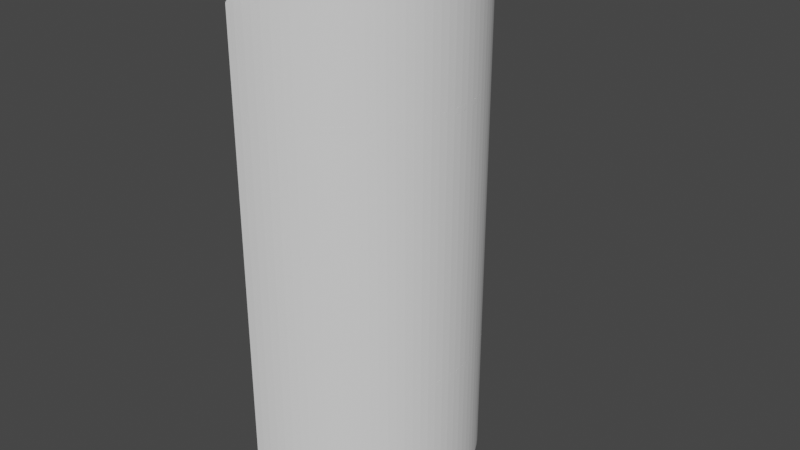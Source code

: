 # Source: HE_22.blend  (saved by Blender 3.5.10; exported with 4.5.12 LTS)
import bpy
from mathutils import Matrix  # noqa: F401  (used for matrix-valued properties, if any)

bpy.ops.wm.read_factory_settings(use_empty=True)
scene = bpy.context.scene
scene.name = 'Scene'

# ---- collections
col_collection = bpy.data.collections.new('Collection'); scene.collection.children.link(col_collection)

# ---- world
world_world = bpy.data.worlds.new('World'); scene.world = world_world
world_world.use_nodes = True; world_world.node_tree.nodes.clear()
_N = world_world.node_tree.nodes; _L = world_world.node_tree.links
n0 = _N.new('ShaderNodeOutputWorld'); n0.name = 'World Output'; n0.location = (300, 300)
n1 = _N.new('ShaderNodeBackground'); n1.name = 'Background'; n1.location = (10, 300)
n1.inputs[0].default_value = (0.05088, 0.05088, 0.05088, 1.0)
_L.new(n1.outputs[0], n0.inputs[0])
n0.is_active_output = True
world_world.color = (0.05088, 0.05088, 0.05088)
world_world.use_sun_shadow = False
world_world.sun_shadow_jitter_overblur = 0.0

# ---- meshes
me_sketch_001 = bpy.data.meshes.new('Sketch.001')
me_sketch_001.from_pydata([(0.125, -0.1, 0.0), (0.1234, -0.1001, 0.0), (0.1217, -0.1002, 0.0), (0.1202, -0.1005, 0.0), (0.1186, -0.1008, 0.0), (0.1171, -0.1013, 0.0), (0.1156, -0.1018, 0.0), (0.1142, -0.1024, 0.0), (0.1128, -0.1032, 0.0), (0.1115, -0.104, 0.0), (0.1102, -0.1048, 0.0), (0.109, -0.1058, 0.0), (0.1079, -0.1068, 0.0), (0.1068, -0.1079, 0.0), (0.1058, -0.109, 0.0), (0.1048, -0.1102, 0.0), (0.104, -0.1115, 0.0), (0.1032, -0.1128, 0.0), (0.1024, -0.1142, 0.0), (0.1018, -0.1156, 0.0), (0.1013, -0.1171, 0.0), (0.1008, -0.1186, 0.0), (0.1005, -0.1202, 0.0), (0.1002, -0.1217, 0.0), (0.1001, -0.1234, 0.0), (0.1, -0.125, 0.0), (0.1001, -0.1266, 0.0), (0.1002, -0.1283, 0.0), (0.1005, -0.1298, 0.0), (0.1008, -0.1314, 0.0), (0.1013, -0.1329, 0.0), (0.1018, -0.1344, 0.0), (0.1024, -0.1358, 0.0), (0.1032, -0.1372, 0.0), (0.104, -0.1385, 0.0), (0.1048, -0.1398, 0.0), (0.1058, -0.141, 0.0), (0.1068, -0.1421, 0.0), (0.1079, -0.1432, 0.0), (0.109, -0.1442, 0.0), (0.1102, -0.1452, 0.0), (0.1115, -0.146, 0.0), (0.1128, -0.1468, 0.0), (0.1142, -0.1476, 0.0), (0.1156, -0.1482, 0.0), (0.1171, -0.1487, 0.0), (0.1186, -0.1492, 0.0), (0.1202, -0.1495, 0.0), (0.1217, -0.1498, 0.0), (0.1234, -0.1499, 0.0), (0.125, -0.15, 0.0), (0.1266, -0.1499, 0.0), (0.1283, -0.1498, 0.0), (0.1298, -0.1495, 0.0), (0.1314, -0.1492, 0.0), (0.1329, -0.1487, 0.0), (0.1344, -0.1482, 0.0), (0.1358, -0.1476, 0.0), (0.1372, -0.1468, 0.0), (0.1385, -0.146, 0.0), (0.1398, -0.1452, 0.0), (0.141, -0.1442, 0.0), (0.1421, -0.1432, 0.0), (0.1432, -0.1421, 0.0), (0.1442, -0.141, 0.0), (0.1452, -0.1398, 0.0), (0.146, -0.1385, 0.0), (0.1468, -0.1372, 0.0), (0.1476, -0.1358, 0.0), (0.1482, -0.1344, 0.0), (0.1487, -0.1329, 0.0), (0.1492, -0.1314, 0.0), (0.1495, -0.1298, 0.0), (0.1498, -0.1283, 0.0), (0.1499, -0.1266, 0.0), (0.15, -0.125, 0.0), (0.1499, -0.1234, 0.0), (0.1498, -0.1217, 0.0), (0.1495, -0.1202, 0.0), (0.1492, -0.1186, 0.0), (0.1487, -0.1171, 0.0), (0.1482, -0.1156, 0.0), (0.1476, -0.1142, 0.0), (0.1468, -0.1128, 0.0), (0.146, -0.1115, 0.0), (0.1452, -0.1102, 0.0), (0.1442, -0.109, 0.0), (0.1432, -0.1079, 0.0), (0.1421, -0.1068, 0.0), (0.141, -0.1058, 0.0), (0.1398, -0.1048, 0.0), (0.1385, -0.104, 0.0), (0.1372, -0.1032, 0.0), (0.1358, -0.1024, 0.0), (0.1344, -0.1018, 0.0), (0.1329, -0.1013, 0.0), (0.1314, -0.1008, 0.0), (0.1298, -0.1005, 0.0), (0.1283, -0.1002, 0.0), (0.1266, -0.1001, 0.0), (0.125, -0.1, -1.0), (0.1234, -0.1001, -1.0), (0.1217, -0.1002, -1.0), (0.1202, -0.1005, -1.0), (0.1186, -0.1008, -1.0), (0.1171, -0.1013, -1.0), (0.1156, -0.1018, -1.0), (0.1142, -0.1024, -1.0), (0.1128, -0.1032, -1.0), (0.1115, -0.104, -1.0), (0.1102, -0.1048, -1.0), (0.109, -0.1058, -1.0), (0.1079, -0.1068, -1.0), (0.1068, -0.1079, -1.0), (0.1058, -0.109, -1.0), (0.1048, -0.1102, -1.0), (0.104, -0.1115, -1.0), (0.1032, -0.1128, -1.0), (0.1024, -0.1142, -1.0), (0.1018, -0.1156, -1.0), (0.1013, -0.1171, -1.0), (0.1008, -0.1186, -1.0), (0.1005, -0.1202, -1.0), (0.1002, -0.1217, -1.0), (0.1001, -0.1234, -1.0), (0.1, -0.125, -1.0), (0.1001, -0.1266, -1.0), (0.1002, -0.1283, -1.0), (0.1005, -0.1298, -1.0), (0.1008, -0.1314, -1.0), (0.1013, -0.1329, -1.0), (0.1018, -0.1344, -1.0), (0.1024, -0.1358, -1.0), (0.1032, -0.1372, -1.0), (0.104, -0.1385, -1.0), (0.1048, -0.1398, -1.0), (0.1058, -0.141, -1.0), (0.1068, -0.1421, -1.0), (0.1079, -0.1432, -1.0), (0.109, -0.1442, -1.0), (0.1102, -0.1452, -1.0), (0.1115, -0.146, -1.0), (0.1128, -0.1468, -1.0), (0.1142, -0.1476, -1.0), (0.1156, -0.1482, -1.0), (0.1171, -0.1487, -1.0), (0.1186, -0.1492, -1.0), (0.1202, -0.1495, -1.0), (0.1217, -0.1498, -1.0), (0.1234, -0.1499, -1.0), (0.125, -0.15, -1.0), (0.1266, -0.1499, -1.0), (0.1283, -0.1498, -1.0), (0.1298, -0.1495, -1.0), (0.1314, -0.1492, -1.0), (0.1329, -0.1487, -1.0), (0.1344, -0.1482, -1.0), (0.1358, -0.1476, -1.0), (0.1372, -0.1468, -1.0), (0.1385, -0.146, -1.0), (0.1398, -0.1452, -1.0), (0.141, -0.1442, -1.0), (0.1421, -0.1432, -1.0), (0.1432, -0.1421, -1.0), (0.1442, -0.141, -1.0), (0.1452, -0.1398, -1.0), (0.146, -0.1385, -1.0), (0.1468, -0.1372, -1.0), (0.1476, -0.1358, -1.0), (0.1482, -0.1344, -1.0), (0.1487, -0.1329, -1.0), (0.1492, -0.1314, -1.0), (0.1495, -0.1298, -1.0), (0.1498, -0.1283, -1.0), (0.1499, -0.1266, -1.0), (0.15, -0.125, -1.0), (0.1499, -0.1234, -1.0), (0.1498, -0.1217, -1.0), (0.1495, -0.1202, -1.0), (0.1492, -0.1186, -1.0), (0.1487, -0.1171, -1.0), (0.1482, -0.1156, -1.0), (0.1476, -0.1142, -1.0), (0.1468, -0.1128, -1.0), (0.146, -0.1115, -1.0), (0.1452, -0.1102, -1.0), (0.1442, -0.109, -1.0), (0.1432, -0.1079, -1.0), (0.1421, -0.1068, -1.0), (0.141, -0.1058, -1.0), (0.1398, -0.1048, -1.0), (0.1385, -0.104, -1.0), (0.1372, -0.1032, -1.0), (0.1358, -0.1024, -1.0), (0.1344, -0.1018, -1.0), (0.1329, -0.1013, -1.0), (0.1314, -0.1008, -1.0), (0.1298, -0.1005, -1.0), (0.1283, -0.1002, -1.0), (0.1266, -0.1001, -1.0), (0.125, 0.15, 0.0), (0.1234, 0.1499, 0.0), (0.1217, 0.1498, 0.0), (0.1202, 0.1495, 0.0), (0.1186, 0.1492, 0.0), (0.1171, 0.1487, 0.0), (0.1156, 0.1482, 0.0), (0.1142, 0.1476, 0.0), (0.1128, 0.1468, 0.0), (0.1115, 0.146, 0.0), (0.1102, 0.1452, 0.0), (0.109, 0.1442, 0.0), (0.1079, 0.1432, 0.0), (0.1068, 0.1421, 0.0), (0.1058, 0.141, 0.0), (0.1048, 0.1398, 0.0), (0.104, 0.1385, 0.0), (0.1032, 0.1372, 0.0), (0.1024, 0.1358, 0.0), (0.1018, 0.1344, 0.0), (0.1013, 0.1329, 0.0), (0.1008, 0.1314, 0.0), (0.1005, 0.1298, 0.0), (0.1002, 0.1283, 0.0), (0.1001, 0.1266, 0.0), (0.1, 0.125, 0.0), (0.1001, 0.1234, 0.0), (0.1002, 0.1217, 0.0), (0.1005, 0.1202, 0.0), (0.1008, 0.1186, 0.0), (0.1013, 0.1171, 0.0), (0.1018, 0.1156, 0.0), (0.1024, 0.1142, 0.0), (0.1032, 0.1128, 0.0), (0.104, 0.1115, 0.0), (0.1048, 0.1102, 0.0), (0.1058, 0.109, 0.0), (0.1068, 0.1079, 0.0), (0.1079, 0.1068, 0.0), (0.109, 0.1058, 0.0), (0.1102, 0.1048, 0.0), (0.1115, 0.104, 0.0), (0.1128, 0.1032, 0.0), (0.1142, 0.1024, 0.0), (0.1156, 0.1018, 0.0), (0.1171, 0.1013, 0.0), (0.1186, 0.1008, 0.0), (0.1202, 0.1005, 0.0), (0.1217, 0.1002, 0.0), (0.1234, 0.1001, 0.0), (0.125, 0.1, 0.0), (0.1266, 0.1001, 0.0), (0.1283, 0.1002, 0.0), (0.1298, 0.1005, 0.0), (0.1314, 0.1008, 0.0), (0.1329, 0.1013, 0.0), (0.1344, 0.1018, 0.0), (0.1358, 0.1024, 0.0), (0.1372, 0.1032, 0.0), (0.1385, 0.104, 0.0), (0.1398, 0.1048, 0.0), (0.141, 0.1058, 0.0), (0.1421, 0.1068, 0.0), (0.1432, 0.1079, 0.0), (0.1442, 0.109, 0.0), (0.1452, 0.1102, 0.0), (0.146, 0.1115, 0.0), (0.1468, 0.1128, 0.0), (0.1476, 0.1142, 0.0), (0.1482, 0.1156, 0.0), (0.1487, 0.1171, 0.0), (0.1492, 0.1186, 0.0), (0.1495, 0.1202, 0.0), (0.1498, 0.1217, 0.0), (0.1499, 0.1234, 0.0), (0.15, 0.125, 0.0), (0.1499, 0.1266, 0.0), (0.1498, 0.1283, 0.0), (0.1495, 0.1298, 0.0), (0.1492, 0.1314, 0.0), (0.1487, 0.1329, 0.0), (0.1482, 0.1344, 0.0), (0.1476, 0.1358, 0.0), (0.1468, 0.1372, 0.0), (0.146, 0.1385, 0.0), (0.1452, 0.1398, 0.0), (0.1442, 0.141, 0.0), (0.1432, 0.1421, 0.0), (0.1421, 0.1432, 0.0), (0.141, 0.1442, 0.0), (0.1398, 0.1452, 0.0), (0.1385, 0.146, 0.0), (0.1372, 0.1468, 0.0), (0.1358, 0.1476, 0.0), (0.1344, 0.1482, 0.0), (0.1329, 0.1487, 0.0), (0.1314, 0.1492, 0.0), (0.1298, 0.1495, 0.0), (0.1283, 0.1498, 0.0), (0.1266, 0.1499, 0.0), (0.125, 0.15, -1.0), (0.1234, 0.1499, -1.0), (0.1217, 0.1498, -1.0), (0.1202, 0.1495, -1.0), (0.1186, 0.1492, -1.0), (0.1171, 0.1487, -1.0), (0.1156, 0.1482, -1.0), (0.1142, 0.1476, -1.0), (0.1128, 0.1468, -1.0), (0.1115, 0.146, -1.0), (0.1102, 0.1452, -1.0), (0.109, 0.1442, -1.0), (0.1079, 0.1432, -1.0), (0.1068, 0.1421, -1.0), (0.1058, 0.141, -1.0), (0.1048, 0.1398, -1.0), (0.104, 0.1385, -1.0), (0.1032, 0.1372, -1.0), (0.1024, 0.1358, -1.0), (0.1018, 0.1344, -1.0), (0.1013, 0.1329, -1.0), (0.1008, 0.1314, -1.0), (0.1005, 0.1298, -1.0), (0.1002, 0.1283, -1.0), (0.1001, 0.1266, -1.0), (0.1, 0.125, -1.0), (0.1001, 0.1234, -1.0), (0.1002, 0.1217, -1.0), (0.1005, 0.1202, -1.0), (0.1008, 0.1186, -1.0), (0.1013, 0.1171, -1.0), (0.1018, 0.1156, -1.0), (0.1024, 0.1142, -1.0), (0.1032, 0.1128, -1.0), (0.104, 0.1115, -1.0), (0.1048, 0.1102, -1.0), (0.1058, 0.109, -1.0), (0.1068, 0.1079, -1.0), (0.1079, 0.1068, -1.0), (0.109, 0.1058, -1.0), (0.1102, 0.1048, -1.0), (0.1115, 0.104, -1.0), (0.1128, 0.1032, -1.0), (0.1142, 0.1024, -1.0), (0.1156, 0.1018, -1.0), (0.1171, 0.1013, -1.0), (0.1186, 0.1008, -1.0), (0.1202, 0.1005, -1.0), (0.1217, 0.1002, -1.0), (0.1234, 0.1001, -1.0), (0.125, 0.1, -1.0), (0.1266, 0.1001, -1.0), (0.1283, 0.1002, -1.0), (0.1298, 0.1005, -1.0), (0.1314, 0.1008, -1.0), (0.1329, 0.1013, -1.0), (0.1344, 0.1018, -1.0), (0.1358, 0.1024, -1.0), (0.1372, 0.1032, -1.0), (0.1385, 0.104, -1.0), (0.1398, 0.1048, -1.0), (0.141, 0.1058, -1.0), (0.1421, 0.1068, -1.0), (0.1432, 0.1079, -1.0), (0.1442, 0.109, -1.0), (0.1452, 0.1102, -1.0), (0.146, 0.1115, -1.0), (0.1468, 0.1128, -1.0), (0.1476, 0.1142, -1.0), (0.1482, 0.1156, -1.0), (0.1487, 0.1171, -1.0), (0.1492, 0.1186, -1.0), (0.1495, 0.1202, -1.0), (0.1498, 0.1217, -1.0), (0.1499, 0.1234, -1.0), (0.15, 0.125, -1.0), (0.1499, 0.1266, -1.0), (0.1498, 0.1283, -1.0), (0.1495, 0.1298, -1.0), (0.1492, 0.1314, -1.0), (0.1487, 0.1329, -1.0), (0.1482, 0.1344, -1.0), (0.1476, 0.1358, -1.0), (0.1468, 0.1372, -1.0), (0.146, 0.1385, -1.0), (0.1452, 0.1398, -1.0), (0.1442, 0.141, -1.0), (0.1432, 0.1421, -1.0), (0.1421, 0.1432, -1.0), (0.141, 0.1442, -1.0), (0.1398, 0.1452, -1.0), (0.1385, 0.146, -1.0), (0.1372, 0.1468, -1.0), (0.1358, 0.1476, -1.0), (0.1344, 0.1482, -1.0), (0.1329, 0.1487, -1.0), (0.1314, 0.1492, -1.0), (0.1298, 0.1495, -1.0), (0.1283, 0.1498, -1.0), (0.1266, 0.1499, -1.0)], [], [(77, 78, 79, 80, 81, 82, 83, 84, 85, 86, 87, 88, 89, 90, 91, 92, 93, 94, 95, 96, 97, 98, 99, 0, 1, 2, 3, 4, 5, 6, 7, 8, 9, 10, 11, 12, 13, 14, 15, 16, 17, 18, 19, 20, 21, 22, 23, 24, 25, 26, 27, 28, 29, 30, 31, 32, 33, 34, 35, 36, 37, 38, 39, 40, 41, 42, 43, 44, 45, 46, 47, 48, 49, 50, 51, 52, 53, 54, 55, 56, 57, 58, 59, 60, 61, 62, 63, 64, 65, 66, 67, 68, 69, 70, 71, 72, 73, 74, 75, 76), (177, 176, 175, 174, 173, 172, 171, 170, 169, 168, 167, 166, 165, 164, 163, 162, 161, 160, 159, 158, 157, 156, 155, 154, 153, 152, 151, 150, 149, 148, 147, 146, 145, 144, 143, 142, 141, 140, 139, 138, 137, 136, 135, 134, 133, 132, 131, 130, 129, 128, 127, 126, 125, 124, 123, 122, 121, 120, 119, 118, 117, 116, 115, 114, 113, 112, 111, 110, 109, 108, 107, 106, 105, 104, 103, 102, 101, 100, 199, 198, 197, 196, 195, 194, 193, 192, 191, 190, 189, 188, 187, 186, 185, 184, 183, 182, 181, 180, 179, 178), (1, 0, 100, 101), (0, 99, 199, 100), (2, 1, 101, 102), (99, 98, 198, 199), (3, 2, 102, 103), (98, 97, 197, 198), (4, 3, 103, 104), (97, 96, 196, 197), (5, 4, 104, 105), (96, 95, 195, 196), (6, 5, 105, 106), (95, 94, 194, 195), (7, 6, 106, 107), (94, 93, 193, 194), (8, 7, 107, 108), (93, 92, 192, 193), (9, 8, 108, 109), (92, 91, 191, 192), (10, 9, 109, 110), (91, 90, 190, 191), (11, 10, 110, 111), (90, 89, 189, 190), (12, 11, 111, 112), (89, 88, 188, 189), (13, 12, 112, 113), (88, 87, 187, 188), (14, 13, 113, 114), (87, 86, 186, 187), (15, 14, 114, 115), (86, 85, 185, 186), (85, 84, 184, 185), (16, 15, 115, 116), (84, 83, 183, 184), (17, 16, 116, 117), (83, 82, 182, 183), (18, 17, 117, 118), (82, 81, 181, 182), (19, 18, 118, 119), (81, 80, 180, 181), (20, 19, 119, 120), (80, 79, 179, 180), (21, 20, 120, 121), (79, 78, 178, 179), (22, 21, 121, 122), (78, 77, 177, 178), (23, 22, 122, 123), (77, 76, 176, 177), (24, 23, 123, 124), (76, 75, 175, 176), (25, 24, 124, 125), (26, 25, 125, 126), (75, 74, 174, 175), (74, 73, 173, 174), (27, 26, 126, 127), (73, 72, 172, 173), (28, 27, 127, 128), (72, 71, 171, 172), (29, 28, 128, 129), (71, 70, 170, 171), (30, 29, 129, 130), (70, 69, 169, 170), (31, 30, 130, 131), (69, 68, 168, 169), (32, 31, 131, 132), (68, 67, 167, 168), (33, 32, 132, 133), (67, 66, 166, 167), (34, 33, 133, 134), (66, 65, 165, 166), (35, 34, 134, 135), (65, 64, 164, 165), (36, 35, 135, 136), (64, 63, 163, 164), (37, 36, 136, 137), (63, 62, 162, 163), (38, 37, 137, 138), (62, 61, 161, 162), (39, 38, 138, 139), (61, 60, 160, 161), (40, 39, 139, 140), (60, 59, 159, 160), (41, 40, 140, 141), (59, 58, 158, 159), (42, 41, 141, 142), (58, 57, 157, 158), (43, 42, 142, 143), (57, 56, 156, 157), (44, 43, 143, 144), (56, 55, 155, 156), (45, 44, 144, 145), (55, 54, 154, 155), (46, 45, 145, 146), (54, 53, 153, 154), (47, 46, 146, 147), (53, 52, 152, 153), (48, 47, 147, 148), (52, 51, 151, 152), (49, 48, 148, 149), (50, 49, 149, 150), (51, 50, 150, 151), (297, 298, 299, 200, 201, 202, 203, 204, 205, 206, 207, 208, 209, 210, 211, 212, 213, 214, 215, 216, 217, 218, 219, 220, 221, 222, 223, 224, 225, 226, 227, 228, 229, 230, 231, 232, 233, 234, 235, 236, 237, 238, 239, 240, 241, 242, 243, 244, 245, 246, 247, 248, 249, 250, 251, 252, 253, 254, 255, 256, 257, 258, 259, 260, 261, 262, 263, 264, 265, 266, 267, 268, 269, 270, 271, 272, 273, 274, 275, 276, 277, 278, 279, 280, 281, 282, 283, 284, 285, 286, 287, 288, 289, 290, 291, 292, 293, 294, 295, 296), (397, 396, 395, 394, 393, 392, 391, 390, 389, 388, 387, 386, 385, 384, 383, 382, 381, 380, 379, 378, 377, 376, 375, 374, 373, 372, 371, 370, 369, 368, 367, 366, 365, 364, 363, 362, 361, 360, 359, 358, 357, 356, 355, 354, 353, 352, 351, 350, 349, 348, 347, 346, 345, 344, 343, 342, 341, 340, 339, 338, 337, 336, 335, 334, 333, 332, 331, 330, 329, 328, 327, 326, 325, 324, 323, 322, 321, 320, 319, 318, 317, 316, 315, 314, 313, 312, 311, 310, 309, 308, 307, 306, 305, 304, 303, 302, 301, 300, 399, 398), (201, 200, 300, 301), (200, 299, 399, 300), (299, 298, 398, 399), (202, 201, 301, 302), (298, 297, 397, 398), (203, 202, 302, 303), (297, 296, 396, 397), (204, 203, 303, 304), (296, 295, 395, 396), (205, 204, 304, 305), (295, 294, 394, 395), (206, 205, 305, 306), (294, 293, 393, 394), (207, 206, 306, 307), (293, 292, 392, 393), (208, 207, 307, 308), (292, 291, 391, 392), (209, 208, 308, 309), (291, 290, 390, 391), (210, 209, 309, 310), (290, 289, 389, 390), (211, 210, 310, 311), (289, 288, 388, 389), (212, 211, 311, 312), (288, 287, 387, 388), (213, 212, 312, 313), (287, 286, 386, 387), (214, 213, 313, 314), (286, 285, 385, 386), (215, 214, 314, 315), (285, 284, 384, 385), (216, 215, 315, 316), (284, 283, 383, 384), (217, 216, 316, 317), (283, 282, 382, 383), (218, 217, 317, 318), (282, 281, 381, 382), (219, 218, 318, 319), (281, 280, 380, 381), (220, 219, 319, 320), (280, 279, 379, 380), (221, 220, 320, 321), (279, 278, 378, 379), (222, 221, 321, 322), (278, 277, 377, 378), (223, 222, 322, 323), (277, 276, 376, 377), (224, 223, 323, 324), (276, 275, 375, 376), (225, 224, 324, 325), (226, 225, 325, 326), (275, 274, 374, 375), (227, 226, 326, 327), (274, 273, 373, 374), (228, 227, 327, 328), (273, 272, 372, 373), (229, 228, 328, 329), (272, 271, 371, 372), (230, 229, 329, 330), (271, 270, 370, 371), (231, 230, 330, 331), (270, 269, 369, 370), (232, 231, 331, 332), (269, 268, 368, 369), (233, 232, 332, 333), (268, 267, 367, 368), (234, 233, 333, 334), (267, 266, 366, 367), (235, 234, 334, 335), (266, 265, 365, 366), (236, 235, 335, 336), (265, 264, 364, 365), (237, 236, 336, 337), (264, 263, 363, 364), (238, 237, 337, 338), (263, 262, 362, 363), (239, 238, 338, 339), (262, 261, 361, 362), (240, 239, 339, 340), (261, 260, 360, 361), (241, 240, 340, 341), (260, 259, 359, 360), (242, 241, 341, 342), (259, 258, 358, 359), (243, 242, 342, 343), (258, 257, 357, 358), (244, 243, 343, 344), (257, 256, 356, 357), (245, 244, 344, 345), (256, 255, 355, 356), (246, 245, 345, 346), (255, 254, 354, 355), (247, 246, 346, 347), (254, 253, 353, 354), (248, 247, 347, 348), (253, 252, 352, 353), (249, 248, 348, 349), (252, 251, 351, 352), (250, 249, 349, 350), (251, 250, 350, 351)])
_uv = me_sketch_001.uv_layers.new(name='UVMap')
_uv.uv.foreach_set('vector', [0.7778, 0.0, 0.7879, 0.0, 0.798, 0.0, 0.8081, 0.0, 0.8182, 0.0, 0.8283, 0.0, 0.8384, 0.0, 0.8485, 0.0, 0.8586, 0.0, 0.8687, 0.0, 0.8788, 0.0, 0.8889, 0.0, 0.899, 0.0, 0.9091, 0.0, 0.9192, 0.0, 0.9293, 0.0, 0.9394, 0.0, 0.9495, 0.0, 0.9596, 0.0, 0.9697, 0.0, 0.9798, 0.0, 0.9899, 0.0, 1.0, 0.0, 0.0, 0.0, 0.0101, 0.0, 0.0202, 0.0, 0.0303, 0.0, 0.0404, 0.0, 0.05051, 0.0, 0.06061, 0.0, 0.07071, 0.0, 0.08081, 0.0, 0.09091, 0.0, 0.101, 0.0, 0.1111, 0.0, 0.1212, 0.0, 0.1313, 0.0, 0.1414, 0.0, 0.1515, 0.0, 0.1616, 0.0, 0.1717, 0.0, 0.1818, 0.0, 0.1919, 0.0, 0.202, 0.0, 0.2121, 0.0, 0.2222, 0.0, 0.2323, 0.0, 0.2424, 0.0, 0.2525, 0.0, 0.2626, 0.0, 0.2727, 0.0, 0.2828, 0.0, 0.2929, 0.0, 0.303, 0.0, 0.3131, 0.0, 0.3232, 0.0, 0.3333, 0.0, 0.3434, 0.0, 0.3535, 0.0, 0.3636, 0.0, 0.3737, 0.0, 0.3838, 0.0, 0.3939, 0.0, 0.404, 0.0, 0.4141, 0.0, 0.4242, 0.0, 0.4343, 0.0, 0.4444, 0.0, 0.4545, 0.0, 0.4646, 0.0, 0.4747, 0.0, 0.4848, 0.0, 0.4949, 0.0, 0.5051, 0.0, 0.5152, 0.0, 0.5253, 0.0, 0.5354, 0.0, 0.5455, 0.0, 0.5556, 0.0, 0.5657, 0.0, 0.5758, 0.0, 0.5859, 0.0, 0.596, 0.0, 0.6061, 0.0, 0.6162, 0.0, 0.6263, 0.0, 0.6364, 0.0, 0.6465, 0.0, 0.6566, 0.0, 0.6667, 0.0, 0.6768, 0.0, 0.6869, 0.0, 0.697, 0.0, 0.7071, 0.0, 0.7172, 0.0, 0.7273, 0.0, 0.7374, 0.0, 0.7475, 0.0, 0.7576, 0.0, 0.7677, 0.0, 0.7778, 0.0, 0.7677, 0.0, 0.7576, 0.0, 0.7475, 0.0, 0.7374, 0.0, 0.7273, 0.0, 0.7172, 0.0, 0.7071, 0.0, 0.697, 0.0, 0.6869, 0.0, 0.6768, 0.0, 0.6667, 0.0, 0.6566, 0.0, 0.6465, 0.0, 0.6364, 0.0, 0.6263, 0.0, 0.6162, 0.0, 0.6061, 0.0, 0.596, 0.0, 0.5859, 0.0, 0.5758, 0.0, 0.5657, 0.0, 0.5556, 0.0, 0.5455, 0.0, 0.5354, 0.0, 0.5253, 0.0, 0.5152, 0.0, 0.5051, 0.0, 0.4949, 0.0, 0.4848, 0.0, 0.4747, 0.0, 0.4646, 0.0, 0.4545, 0.0, 0.4444, 0.0, 0.4343, 0.0, 0.4242, 0.0, 0.4141, 0.0, 0.404, 0.0, 0.3939, 0.0, 0.3838, 0.0, 0.3737, 0.0, 0.3636, 0.0, 0.3535, 0.0, 0.3434, 0.0, 0.3333, 0.0, 0.3232, 0.0, 0.3131, 0.0, 0.303, 0.0, 0.2929, 0.0, 0.2828, 0.0, 0.2727, 0.0, 0.2626, 0.0, 0.2525, 0.0, 0.2424, 0.0, 0.2323, 0.0, 0.2222, 0.0, 0.2121, 0.0, 0.202, 0.0, 0.1919, 0.0, 0.1818, 0.0, 0.1717, 0.0, 0.1616, 0.0, 0.1515, 0.0, 0.1414, 0.0, 0.1313, 0.0, 0.1212, 0.0, 0.1111, 0.0, 0.101, 0.0, 0.09091, 0.0, 0.08081, 0.0, 0.07071, 0.0, 0.06061, 0.0, 0.05051, 0.0, 0.0404, 0.0, 0.0303, 0.0, 0.0202, 0.0, 0.0101, 0.0, 0.0, 0.0, 1.0, 0.0, 0.9899, 0.0, 0.9798, 0.0, 0.9697, 0.0, 0.9596, 0.0, 0.9495, 0.0, 0.9394, 0.0, 0.9293, 0.0, 0.9192, 0.0, 0.9091, 0.0, 0.899, 0.0, 0.8889, 0.0, 0.8788, 0.0, 0.8687, 0.0, 0.8586, 0.0, 0.8485, 0.0, 0.8384, 0.0, 0.8283, 0.0, 0.8182, 0.0, 0.8081, 0.0, 0.798, 0.0, 0.7879, 0.0, 0.0101, 0.0, 0.0, 0.0, 0.0, 0.0, 0.0101, 0.0, 0.0, 0.0, 1.0, 0.0, 1.0, 0.0, 0.0, 0.0, 0.0202, 0.0, 0.0101, 0.0, 0.0101, 0.0, 0.0202, 0.0, 1.0, 0.0, 0.9899, 0.0, 0.9899, 0.0, 1.0, 0.0, 0.0303, 0.0, 0.0202, 0.0, 0.0202, 0.0, 0.0303, 0.0, 0.9899, 0.0, 0.9798, 0.0, 0.9798, 0.0, 0.9899, 0.0, 0.0404, 0.0, 0.0303, 0.0, 0.0303, 0.0, 0.0404, 0.0, 0.9798, 0.0, 0.9697, 0.0, 0.9697, 0.0, 0.9798, 0.0, 0.05051, 0.0, 0.0404, 0.0, 0.0404, 0.0, 0.05051, 0.0, 0.9697, 0.0, 0.9596, 0.0, 0.9596, 0.0, 0.9697, 0.0, 0.06061, 0.0, 0.05051, 0.0, 0.05051, 0.0, 0.06061, 0.0, 0.9596, 0.0, 0.9495, 0.0, 0.9495, 0.0, 0.9596, 0.0, 0.07071, 0.0, 0.06061, 0.0, 0.06061, 0.0, 0.07071, 0.0, 0.9495, 0.0, 0.9394, 0.0, 0.9394, 0.0, 0.9495, 0.0, 0.08081, 0.0, 0.07071, 0.0, 0.07071, 0.0, 0.08081, 0.0, 0.9394, 0.0, 0.9293, 0.0, 0.9293, 0.0, 0.9394, 0.0, 0.09091, 0.0, 0.08081, 0.0, 0.08081, 0.0, 0.09091, 0.0, 0.9293, 0.0, 0.9192, 0.0, 0.9192, 0.0, 0.9293, 0.0, 0.101, 0.0, 0.09091, 0.0, 0.09091, 0.0, 0.101, 0.0, 0.9192, 0.0, 0.9091, 0.0, 0.9091, 0.0, 0.9192, 0.0, 0.1111, 0.0, 0.101, 0.0, 0.101, 0.0, 0.1111, 0.0, 0.9091, 0.0, 0.899, 0.0, 0.899, 0.0, 0.9091, 0.0, 0.1212, 0.0, 0.1111, 0.0, 0.1111, 0.0, 0.1212, 0.0, 0.899, 0.0, 0.8889, 0.0, 0.8889, 0.0, 0.899, 0.0, 0.1313, 0.0, 0.1212, 0.0, 0.1212, 0.0, 0.1313, 0.0, 0.8889, 0.0, 0.8788, 0.0, 0.8788, 0.0, 0.8889, 0.0, 0.1414, 0.0, 0.1313, 0.0, 0.1313, 0.0, 0.1414, 0.0, 0.8788, 0.0, 0.8687, 0.0, 0.8687, 0.0, 0.8788, 0.0, 0.1515, 0.0, 0.1414, 0.0, 0.1414, 0.0, 0.1515, 0.0, 0.8687, 0.0, 0.8586, 0.0, 0.8586, 0.0, 0.8687, 0.0, 0.8586, 0.0, 0.8485, 0.0, 0.8485, 0.0, 0.8586, 0.0, 0.1616, 0.0, 0.1515, 0.0, 0.1515, 0.0, 0.1616, 0.0, 0.8485, 0.0, 0.8384, 0.0, 0.8384, 0.0, 0.8485, 0.0, 0.1717, 0.0, 0.1616, 0.0, 0.1616, 0.0, 0.1717, 0.0, 0.8384, 0.0, 0.8283, 0.0, 0.8283, 0.0, 0.8384, 0.0, 0.1818, 0.0, 0.1717, 0.0, 0.1717, 0.0, 0.1818, 0.0, 0.8283, 0.0, 0.8182, 0.0, 0.8182, 0.0, 0.8283, 0.0, 0.1919, 0.0, 0.1818, 0.0, 0.1818, 0.0, 0.1919, 0.0, 0.8182, 0.0, 0.8081, 0.0, 0.8081, 0.0, 0.8182, 0.0, 0.202, 0.0, 0.1919, 0.0, 0.1919, 0.0, 0.202, 0.0, 0.8081, 0.0, 0.798, 0.0, 0.798, 0.0, 0.8081, 0.0, 0.2121, 0.0, 0.202, 0.0, 0.202, 0.0, 0.2121, 0.0, 0.798, 0.0, 0.7879, 0.0, 0.7879, 0.0, 0.798, 0.0, 0.2222, 0.0, 0.2121, 0.0, 0.2121, 0.0, 0.2222, 0.0, 0.7879, 0.0, 0.7778, 0.0, 0.7778, 0.0, 0.7879, 0.0, 0.2323, 0.0, 0.2222, 0.0, 0.2222, 0.0, 0.2323, 0.0, 0.7778, 0.0, 0.7677, 0.0, 0.7677, 0.0, 0.7778, 0.0, 0.2424, 0.0, 0.2323, 0.0, 0.2323, 0.0, 0.2424, 0.0, 0.7677, 0.0, 0.7576, 0.0, 0.7576, 0.0, 0.7677, 0.0, 0.2525, 0.0, 0.2424, 0.0, 0.2424, 0.0, 0.2525, 0.0, 0.2626, 0.0, 0.2525, 0.0, 0.2525, 0.0, 0.2626, 0.0, 0.7576, 0.0, 0.7475, 0.0, 0.7475, 0.0, 0.7576, 0.0, 0.7475, 0.0, 0.7374, 0.0, 0.7374, 0.0, 0.7475, 0.0, 0.2727, 0.0, 0.2626, 0.0, 0.2626, 0.0, 0.2727, 0.0, 0.7374, 0.0, 0.7273, 0.0, 0.7273, 0.0, 0.7374, 0.0, 0.2828, 0.0, 0.2727, 0.0, 0.2727, 0.0, 0.2828, 0.0, 0.7273, 0.0, 0.7172, 0.0, 0.7172, 0.0, 0.7273, 0.0, 0.2929, 0.0, 0.2828, 0.0, 0.2828, 0.0, 0.2929, 0.0, 0.7172, 0.0, 0.7071, 0.0, 0.7071, 0.0, 0.7172, 0.0, 0.303, 0.0, 0.2929, 0.0, 0.2929, 0.0, 0.303, 0.0, 0.7071, 0.0, 0.697, 0.0, 0.697, 0.0, 0.7071, 0.0, 0.3131, 0.0, 0.303, 0.0, 0.303, 0.0, 0.3131, 0.0, 0.697, 0.0, 0.6869, 0.0, 0.6869, 0.0, 0.697, 0.0, 0.3232, 0.0, 0.3131, 0.0, 0.3131, 0.0, 0.3232, 0.0, 0.6869, 0.0, 0.6768, 0.0, 0.6768, 0.0, 0.6869, 0.0, 0.3333, 0.0, 0.3232, 0.0, 0.3232, 0.0, 0.3333, 0.0, 0.6768, 0.0, 0.6667, 0.0, 0.6667, 0.0, 0.6768, 0.0, 0.3434, 0.0, 0.3333, 0.0, 0.3333, 0.0, 0.3434, 0.0, 0.6667, 0.0, 0.6566, 0.0, 0.6566, 0.0, 0.6667, 0.0, 0.3535, 0.0, 0.3434, 0.0, 0.3434, 0.0, 0.3535, 0.0, 0.6566, 0.0, 0.6465, 0.0, 0.6465, 0.0, 0.6566, 0.0, 0.3636, 0.0, 0.3535, 0.0, 0.3535, 0.0, 0.3636, 0.0, 0.6465, 0.0, 0.6364, 0.0, 0.6364, 0.0, 0.6465, 0.0, 0.3737, 0.0, 0.3636, 0.0, 0.3636, 0.0, 0.3737, 0.0, 0.6364, 0.0, 0.6263, 0.0, 0.6263, 0.0, 0.6364, 0.0, 0.3838, 0.0, 0.3737, 0.0, 0.3737, 0.0, 0.3838, 0.0, 0.6263, 0.0, 0.6162, 0.0, 0.6162, 0.0, 0.6263, 0.0, 0.3939, 0.0, 0.3838, 0.0, 0.3838, 0.0, 0.3939, 0.0, 0.6162, 0.0, 0.6061, 0.0, 0.6061, 0.0, 0.6162, 0.0, 0.404, 0.0, 0.3939, 0.0, 0.3939, 0.0, 0.404, 0.0, 0.6061, 0.0, 0.596, 0.0, 0.596, 0.0, 0.6061, 0.0, 0.4141, 0.0, 0.404, 0.0, 0.404, 0.0, 0.4141, 0.0, 0.596, 0.0, 0.5859, 0.0, 0.5859, 0.0, 0.596, 0.0, 0.4242, 0.0, 0.4141, 0.0, 0.4141, 0.0, 0.4242, 0.0, 0.5859, 0.0, 0.5758, 0.0, 0.5758, 0.0, 0.5859, 0.0, 0.4343, 0.0, 0.4242, 0.0, 0.4242, 0.0, 0.4343, 0.0, 0.5758, 0.0, 0.5657, 0.0, 0.5657, 0.0, 0.5758, 0.0, 0.4444, 0.0, 0.4343, 0.0, 0.4343, 0.0, 0.4444, 0.0, 0.5657, 0.0, 0.5556, 0.0, 0.5556, 0.0, 0.5657, 0.0, 0.4545, 0.0, 0.4444, 0.0, 0.4444, 0.0, 0.4545, 0.0, 0.5556, 0.0, 0.5455, 0.0, 0.5455, 0.0, 0.5556, 0.0, 0.4646, 0.0, 0.4545, 0.0, 0.4545, 0.0, 0.4646, 0.0, 0.5455, 0.0, 0.5354, 0.0, 0.5354, 0.0, 0.5455, 0.0, 0.4747, 0.0, 0.4646, 0.0, 0.4646, 0.0, 0.4747, 0.0, 0.5354, 0.0, 0.5253, 0.0, 0.5253, 0.0, 0.5354, 0.0, 0.4848, 0.0, 0.4747, 0.0, 0.4747, 0.0, 0.4848, 0.0, 0.5253, 0.0, 0.5152, 0.0, 0.5152, 0.0, 0.5253, 0.0, 0.4949, 0.0, 0.4848, 0.0, 0.4848, 0.0, 0.4949, 0.0, 0.5051, 0.0, 0.4949, 0.0, 0.4949, 0.0, 0.5051, 0.0, 0.5152, 0.0, 0.5051, 0.0, 0.5051, 0.0, 0.5152, 0.0, 0.9798, 0.0, 0.9899, 0.0, 1.0, 0.0, 0.0, 0.0, 0.0101, 0.0, 0.0202, 0.0, 0.0303, 0.0, 0.0404, 0.0, 0.05051, 0.0, 0.06061, 0.0, 0.07071, 0.0, 0.08081, 0.0, 0.09091, 0.0, 0.101, 0.0, 0.1111, 0.0, 0.1212, 0.0, 0.1313, 0.0, 0.1414, 0.0, 0.1515, 0.0, 0.1616, 0.0, 0.1717, 0.0, 0.1818, 0.0, 0.1919, 0.0, 0.202, 0.0, 0.2121, 0.0, 0.2222, 0.0, 0.2323, 0.0, 0.2424, 0.0, 0.2525, 0.0, 0.2626, 0.0, 0.2727, 0.0, 0.2828, 0.0, 0.2929, 0.0, 0.303, 0.0, 0.3131, 0.0, 0.3232, 0.0, 0.3333, 0.0, 0.3434, 0.0, 0.3535, 0.0, 0.3636, 0.0, 0.3737, 0.0, 0.3838, 0.0, 0.3939, 0.0, 0.404, 0.0, 0.4141, 0.0, 0.4242, 0.0, 0.4343, 0.0, 0.4444, 0.0, 0.4545, 0.0, 0.4646, 0.0, 0.4747, 0.0, 0.4848, 0.0, 0.4949, 0.0, 0.5051, 0.0, 0.5152, 0.0, 0.5253, 0.0, 0.5354, 0.0, 0.5455, 0.0, 0.5556, 0.0, 0.5657, 0.0, 0.5758, 0.0, 0.5859, 0.0, 0.596, 0.0, 0.6061, 0.0, 0.6162, 0.0, 0.6263, 0.0, 0.6364, 0.0, 0.6465, 0.0, 0.6566, 0.0, 0.6667, 0.0, 0.6768, 0.0, 0.6869, 0.0, 0.697, 0.0, 0.7071, 0.0, 0.7172, 0.0, 0.7273, 0.0, 0.7374, 0.0, 0.7475, 0.0, 0.7576, 0.0, 0.7677, 0.0, 0.7778, 0.0, 0.7879, 0.0, 0.798, 0.0, 0.8081, 0.0, 0.8182, 0.0, 0.8283, 0.0, 0.8384, 0.0, 0.8485, 0.0, 0.8586, 0.0, 0.8687, 0.0, 0.8788, 0.0, 0.8889, 0.0, 0.899, 0.0, 0.9091, 0.0, 0.9192, 0.0, 0.9293, 0.0, 0.9394, 0.0, 0.9495, 0.0, 0.9596, 0.0, 0.9697, 0.0, 0.9798, 0.0, 0.9697, 0.0, 0.9596, 0.0, 0.9495, 0.0, 0.9394, 0.0, 0.9293, 0.0, 0.9192, 0.0, 0.9091, 0.0, 0.899, 0.0, 0.8889, 0.0, 0.8788, 0.0, 0.8687, 0.0, 0.8586, 0.0, 0.8485, 0.0, 0.8384, 0.0, 0.8283, 0.0, 0.8182, 0.0, 0.8081, 0.0, 0.798, 0.0, 0.7879, 0.0, 0.7778, 0.0, 0.7677, 0.0, 0.7576, 0.0, 0.7475, 0.0, 0.7374, 0.0, 0.7273, 0.0, 0.7172, 0.0, 0.7071, 0.0, 0.697, 0.0, 0.6869, 0.0, 0.6768, 0.0, 0.6667, 0.0, 0.6566, 0.0, 0.6465, 0.0, 0.6364, 0.0, 0.6263, 0.0, 0.6162, 0.0, 0.6061, 0.0, 0.596, 0.0, 0.5859, 0.0, 0.5758, 0.0, 0.5657, 0.0, 0.5556, 0.0, 0.5455, 0.0, 0.5354, 0.0, 0.5253, 0.0, 0.5152, 0.0, 0.5051, 0.0, 0.4949, 0.0, 0.4848, 0.0, 0.4747, 0.0, 0.4646, 0.0, 0.4545, 0.0, 0.4444, 0.0, 0.4343, 0.0, 0.4242, 0.0, 0.4141, 0.0, 0.404, 0.0, 0.3939, 0.0, 0.3838, 0.0, 0.3737, 0.0, 0.3636, 0.0, 0.3535, 0.0, 0.3434, 0.0, 0.3333, 0.0, 0.3232, 0.0, 0.3131, 0.0, 0.303, 0.0, 0.2929, 0.0, 0.2828, 0.0, 0.2727, 0.0, 0.2626, 0.0, 0.2525, 0.0, 0.2424, 0.0, 0.2323, 0.0, 0.2222, 0.0, 0.2121, 0.0, 0.202, 0.0, 0.1919, 0.0, 0.1818, 0.0, 0.1717, 0.0, 0.1616, 0.0, 0.1515, 0.0, 0.1414, 0.0, 0.1313, 0.0, 0.1212, 0.0, 0.1111, 0.0, 0.101, 0.0, 0.09091, 0.0, 0.08081, 0.0, 0.07071, 0.0, 0.06061, 0.0, 0.05051, 0.0, 0.0404, 0.0, 0.0303, 0.0, 0.0202, 0.0, 0.0101, 0.0, 0.0, 0.0, 1.0, 0.0, 0.9899, 0.0, 0.0101, 0.0, 0.0, 0.0, 0.0, 0.0, 0.0101, 0.0, 0.0, 0.0, 1.0, 0.0, 1.0, 0.0, 0.0, 0.0, 1.0, 0.0, 0.9899, 0.0, 0.9899, 0.0, 1.0, 0.0, 0.0202, 0.0, 0.0101, 0.0, 0.0101, 0.0, 0.0202, 0.0, 0.9899, 0.0, 0.9798, 0.0, 0.9798, 0.0, 0.9899, 0.0, 0.0303, 0.0, 0.0202, 0.0, 0.0202, 0.0, 0.0303, 0.0, 0.9798, 0.0, 0.9697, 0.0, 0.9697, 0.0, 0.9798, 0.0, 0.0404, 0.0, 0.0303, 0.0, 0.0303, 0.0, 0.0404, 0.0, 0.9697, 0.0, 0.9596, 0.0, 0.9596, 0.0, 0.9697, 0.0, 0.05051, 0.0, 0.0404, 0.0, 0.0404, 0.0, 0.05051, 0.0, 0.9596, 0.0, 0.9495, 0.0, 0.9495, 0.0, 0.9596, 0.0, 0.06061, 0.0, 0.05051, 0.0, 0.05051, 0.0, 0.06061, 0.0, 0.9495, 0.0, 0.9394, 0.0, 0.9394, 0.0, 0.9495, 0.0, 0.07071, 0.0, 0.06061, 0.0, 0.06061, 0.0, 0.07071, 0.0, 0.9394, 0.0, 0.9293, 0.0, 0.9293, 0.0, 0.9394, 0.0, 0.08081, 0.0, 0.07071, 0.0, 0.07071, 0.0, 0.08081, 0.0, 0.9293, 0.0, 0.9192, 0.0, 0.9192, 0.0, 0.9293, 0.0, 0.09091, 0.0, 0.08081, 0.0, 0.08081, 0.0, 0.09091, 0.0, 0.9192, 0.0, 0.9091, 0.0, 0.9091, 0.0, 0.9192, 0.0, 0.101, 0.0, 0.09091, 0.0, 0.09091, 0.0, 0.101, 0.0, 0.9091, 0.0, 0.899, 0.0, 0.899, 0.0, 0.9091, 0.0, 0.1111, 0.0, 0.101, 0.0, 0.101, 0.0, 0.1111, 0.0, 0.899, 0.0, 0.8889, 0.0, 0.8889, 0.0, 0.899, 0.0, 0.1212, 0.0, 0.1111, 0.0, 0.1111, 0.0, 0.1212, 0.0, 0.8889, 0.0, 0.8788, 0.0, 0.8788, 0.0, 0.8889, 0.0, 0.1313, 0.0, 0.1212, 0.0, 0.1212, 0.0, 0.1313, 0.0, 0.8788, 0.0, 0.8687, 0.0, 0.8687, 0.0, 0.8788, 0.0, 0.1414, 0.0, 0.1313, 0.0, 0.1313, 0.0, 0.1414, 0.0, 0.8687, 0.0, 0.8586, 0.0, 0.8586, 0.0, 0.8687, 0.0, 0.1515, 0.0, 0.1414, 0.0, 0.1414, 0.0, 0.1515, 0.0, 0.8586, 0.0, 0.8485, 0.0, 0.8485, 0.0, 0.8586, 0.0, 0.1616, 0.0, 0.1515, 0.0, 0.1515, 0.0, 0.1616, 0.0, 0.8485, 0.0, 0.8384, 0.0, 0.8384, 0.0, 0.8485, 0.0, 0.1717, 0.0, 0.1616, 0.0, 0.1616, 0.0, 0.1717, 0.0, 0.8384, 0.0, 0.8283, 0.0, 0.8283, 0.0, 0.8384, 0.0, 0.1818, 0.0, 0.1717, 0.0, 0.1717, 0.0, 0.1818, 0.0, 0.8283, 0.0, 0.8182, 0.0, 0.8182, 0.0, 0.8283, 0.0, 0.1919, 0.0, 0.1818, 0.0, 0.1818, 0.0, 0.1919, 0.0, 0.8182, 0.0, 0.8081, 0.0, 0.8081, 0.0, 0.8182, 0.0, 0.202, 0.0, 0.1919, 0.0, 0.1919, 0.0, 0.202, 0.0, 0.8081, 0.0, 0.798, 0.0, 0.798, 0.0, 0.8081, 0.0, 0.2121, 0.0, 0.202, 0.0, 0.202, 0.0, 0.2121, 0.0, 0.798, 0.0, 0.7879, 0.0, 0.7879, 0.0, 0.798, 0.0, 0.2222, 0.0, 0.2121, 0.0, 0.2121, 0.0, 0.2222, 0.0, 0.7879, 0.0, 0.7778, 0.0, 0.7778, 0.0, 0.7879, 0.0, 0.2323, 0.0, 0.2222, 0.0, 0.2222, 0.0, 0.2323, 0.0, 0.7778, 0.0, 0.7677, 0.0, 0.7677, 0.0, 0.7778, 0.0, 0.2424, 0.0, 0.2323, 0.0, 0.2323, 0.0, 0.2424, 0.0, 0.7677, 0.0, 0.7576, 0.0, 0.7576, 0.0, 0.7677, 0.0, 0.2525, 0.0, 0.2424, 0.0, 0.2424, 0.0, 0.2525, 0.0, 0.2626, 0.0, 0.2525, 0.0, 0.2525, 0.0, 0.2626, 0.0, 0.7576, 0.0, 0.7475, 0.0, 0.7475, 0.0, 0.7576, 0.0, 0.2727, 0.0, 0.2626, 0.0, 0.2626, 0.0, 0.2727, 0.0, 0.7475, 0.0, 0.7374, 0.0, 0.7374, 0.0, 0.7475, 0.0, 0.2828, 0.0, 0.2727, 0.0, 0.2727, 0.0, 0.2828, 0.0, 0.7374, 0.0, 0.7273, 0.0, 0.7273, 0.0, 0.7374, 0.0, 0.2929, 0.0, 0.2828, 0.0, 0.2828, 0.0, 0.2929, 0.0, 0.7273, 0.0, 0.7172, 0.0, 0.7172, 0.0, 0.7273, 0.0, 0.303, 0.0, 0.2929, 0.0, 0.2929, 0.0, 0.303, 0.0, 0.7172, 0.0, 0.7071, 0.0, 0.7071, 0.0, 0.7172, 0.0, 0.3131, 0.0, 0.303, 0.0, 0.303, 0.0, 0.3131, 0.0, 0.7071, 0.0, 0.697, 0.0, 0.697, 0.0, 0.7071, 0.0, 0.3232, 0.0, 0.3131, 0.0, 0.3131, 0.0, 0.3232, 0.0, 0.697, 0.0, 0.6869, 0.0, 0.6869, 0.0, 0.697, 0.0, 0.3333, 0.0, 0.3232, 0.0, 0.3232, 0.0, 0.3333, 0.0, 0.6869, 0.0, 0.6768, 0.0, 0.6768, 0.0, 0.6869, 0.0, 0.3434, 0.0, 0.3333, 0.0, 0.3333, 0.0, 0.3434, 0.0, 0.6768, 0.0, 0.6667, 0.0, 0.6667, 0.0, 0.6768, 0.0, 0.3535, 0.0, 0.3434, 0.0, 0.3434, 0.0, 0.3535, 0.0, 0.6667, 0.0, 0.6566, 0.0, 0.6566, 0.0, 0.6667, 0.0, 0.3636, 0.0, 0.3535, 0.0, 0.3535, 0.0, 0.3636, 0.0, 0.6566, 0.0, 0.6465, 0.0, 0.6465, 0.0, 0.6566, 0.0, 0.3737, 0.0, 0.3636, 0.0, 0.3636, 0.0, 0.3737, 0.0, 0.6465, 0.0, 0.6364, 0.0, 0.6364, 0.0, 0.6465, 0.0, 0.3838, 0.0, 0.3737, 0.0, 0.3737, 0.0, 0.3838, 0.0, 0.6364, 0.0, 0.6263, 0.0, 0.6263, 0.0, 0.6364, 0.0, 0.3939, 0.0, 0.3838, 0.0, 0.3838, 0.0, 0.3939, 0.0, 0.6263, 0.0, 0.6162, 0.0, 0.6162, 0.0, 0.6263, 0.0, 0.404, 0.0, 0.3939, 0.0, 0.3939, 0.0, 0.404, 0.0, 0.6162, 0.0, 0.6061, 0.0, 0.6061, 0.0, 0.6162, 0.0, 0.4141, 0.0, 0.404, 0.0, 0.404, 0.0, 0.4141, 0.0, 0.6061, 0.0, 0.596, 0.0, 0.596, 0.0, 0.6061, 0.0, 0.4242, 0.0, 0.4141, 0.0, 0.4141, 0.0, 0.4242, 0.0, 0.596, 0.0, 0.5859, 0.0, 0.5859, 0.0, 0.596, 0.0, 0.4343, 0.0, 0.4242, 0.0, 0.4242, 0.0, 0.4343, 0.0, 0.5859, 0.0, 0.5758, 0.0, 0.5758, 0.0, 0.5859, 0.0, 0.4444, 0.0, 0.4343, 0.0, 0.4343, 0.0, 0.4444, 0.0, 0.5758, 0.0, 0.5657, 0.0, 0.5657, 0.0, 0.5758, 0.0, 0.4545, 0.0, 0.4444, 0.0, 0.4444, 0.0, 0.4545, 0.0, 0.5657, 0.0, 0.5556, 0.0, 0.5556, 0.0, 0.5657, 0.0, 0.4646, 0.0, 0.4545, 0.0, 0.4545, 0.0, 0.4646, 0.0, 0.5556, 0.0, 0.5455, 0.0, 0.5455, 0.0, 0.5556, 0.0, 0.4747, 0.0, 0.4646, 0.0, 0.4646, 0.0, 0.4747, 0.0, 0.5455, 0.0, 0.5354, 0.0, 0.5354, 0.0, 0.5455, 0.0, 0.4848, 0.0, 0.4747, 0.0, 0.4747, 0.0, 0.4848, 0.0, 0.5354, 0.0, 0.5253, 0.0, 0.5253, 0.0, 0.5354, 0.0, 0.4949, 0.0, 0.4848, 0.0, 0.4848, 0.0, 0.4949, 0.0, 0.5253, 0.0, 0.5152, 0.0, 0.5152, 0.0, 0.5253, 0.0, 0.5051, 0.0, 0.4949, 0.0, 0.4949, 0.0, 0.5051, 0.0, 0.5152, 0.0, 0.5051, 0.0, 0.5051, 0.0, 0.5152, 0.0])
me_sketch_001.update()
me_inlet_001 = bpy.data.meshes.new('inlet.001')
me_inlet_001.from_pydata([(0.0, -0.94, -0.29), (0.0, -0.99, -0.29), (0.001644, -0.9899, -0.29), (0.003259, -0.9898, -0.29), (0.004843, -0.9895, -0.29), (0.006392, -0.9892, -0.29), (0.007902, -0.9887, -0.29), (0.009371, -0.9882, -0.29), (0.01079, -0.9876, -0.29), (0.01217, -0.9868, -0.29), (0.0135, -0.986, -0.29), (0.01476, -0.9852, -0.29), (0.01598, -0.9842, -0.29), (0.01713, -0.9832, -0.29), (0.01821, -0.9821, -0.29), (0.01923, -0.981, -0.29), (0.02018, -0.9798, -0.29), (0.02105, -0.9785, -0.29), (0.02184, -0.9772, -0.29), (0.02256, -0.9758, -0.29), (0.02318, -0.9744, -0.29), (0.02373, -0.9729, -0.29), (0.02418, -0.9714, -0.29), (0.02453, -0.9698, -0.29), (0.02479, -0.9683, -0.29), (0.02495, -0.9666, -0.29), (0.025, -0.965, -0.29), (0.02495, -0.9634, -0.29), (0.02479, -0.9617, -0.29), (0.02453, -0.9602, -0.29), (0.02418, -0.9586, -0.29), (0.02373, -0.9571, -0.29), (0.02318, -0.9556, -0.29), (0.02256, -0.9542, -0.29), (0.02184, -0.9528, -0.29), (0.02105, -0.9515, -0.29), (0.02018, -0.9502, -0.29), (0.01923, -0.949, -0.29), (0.01821, -0.9479, -0.29), (0.01713, -0.9468, -0.29), (0.01598, -0.9458, -0.29), (0.01476, -0.9448, -0.29), (0.0135, -0.944, -0.29), (0.01217, -0.9432, -0.29), (0.01079, -0.9424, -0.29), (0.009371, -0.9418, -0.29), (0.007902, -0.9413, -0.29), (0.006392, -0.9408, -0.29), (0.004843, -0.9405, -0.29), (0.003259, -0.9402, -0.29), (0.001644, -0.9401, -0.29), (0.001644, -0.9401, -0.2499), (0.0, -0.94, -0.25), (0.003259, -0.9402, -0.2499), (0.004843, -0.9405, -0.2498), (0.006392, -0.9408, -0.2498), (0.007902, -0.9413, -0.2497), (0.009371, -0.9418, -0.2497), (0.01079, -0.9424, -0.2497), (0.01217, -0.9432, -0.2496), (0.0135, -0.944, -0.2496), (0.01476, -0.9448, -0.2495), (0.01598, -0.9458, -0.2495), (0.01644, -0.9462, -0.2495), (0.01713, -0.9468, -0.2494), (0.01821, -0.9479, -0.2493), (0.01923, -0.949, -0.2492), (0.02018, -0.9502, -0.2491), (0.02105, -0.9515, -0.249), (0.02184, -0.9528, -0.2489), (0.02256, -0.9542, -0.2489), (0.02318, -0.9556, -0.2488), (0.02373, -0.9571, -0.2488), (0.02418, -0.9586, -0.2487), (0.02453, -0.9602, -0.2487), (0.02479, -0.9617, -0.2487), (0.02495, -0.9634, -0.2486), (0.025, -0.965, -0.2486), (0.02495, -0.9666, -0.2486), (0.02479, -0.9683, -0.2487), (0.02453, -0.9698, -0.2487), (0.02418, -0.9714, -0.2487), (0.02373, -0.9729, -0.2488), (0.02318, -0.9744, -0.2488), (0.02256, -0.9758, -0.2489), (0.02184, -0.9772, -0.2489), (0.02105, -0.9785, -0.249), (0.02018, -0.9798, -0.2491), (0.01923, -0.981, -0.2492), (0.01821, -0.9821, -0.2493), (0.01713, -0.9832, -0.2494), (0.01644, -0.9838, -0.2495), (0.01598, -0.9842, -0.2495), (0.01476, -0.9852, -0.2495), (0.0135, -0.986, -0.2496), (0.01217, -0.9868, -0.2496), (0.01079, -0.9876, -0.2497), (0.009371, -0.9882, -0.2497), (0.007902, -0.9887, -0.2497), (0.006392, -0.9892, -0.2498), (0.004843, -0.9895, -0.2498), (0.003259, -0.9898, -0.2499), (0.0, -0.99, -0.25), (0.001644, -0.9899, -0.2499), (0.0, -0.01, 0.29), (0.0, -0.06, 0.29), (0.001644, -0.05995, 0.29), (0.003259, -0.05979, 0.29), (0.004843, -0.05953, 0.29), (0.006392, -0.05918, 0.29), (0.007902, -0.05873, 0.29), (0.009371, -0.05818, 0.29), (0.01079, -0.05756, 0.29), (0.01217, -0.05684, 0.29), (0.0135, -0.05605, 0.29), (0.01476, -0.05518, 0.29), (0.01598, -0.05423, 0.29), (0.01713, -0.05321, 0.29), (0.01821, -0.05213, 0.29), (0.01923, -0.05098, 0.29), (0.02018, -0.04976, 0.29), (0.02105, -0.0485, 0.29), (0.02184, -0.04717, 0.29), (0.02256, -0.04579, 0.29), (0.02318, -0.04437, 0.29), (0.02373, -0.0429, 0.29), (0.02418, -0.04139, 0.29), (0.02453, -0.03984, 0.29), (0.02479, -0.03826, 0.29), (0.02495, -0.03664, 0.29), (0.025, -0.035, 0.29), (0.02495, -0.03336, 0.29), (0.02479, -0.03174, 0.29), (0.02453, -0.03016, 0.29), (0.02418, -0.02861, 0.29), (0.02373, -0.0271, 0.29), (0.02318, -0.02563, 0.29), (0.02256, -0.02421, 0.29), (0.02184, -0.02283, 0.29), (0.02105, -0.0215, 0.29), (0.02018, -0.02024, 0.29), (0.01923, -0.01902, 0.29), (0.01821, -0.01787, 0.29), (0.01713, -0.01679, 0.29), (0.01598, -0.01577, 0.29), (0.01476, -0.01482, 0.29), (0.0135, -0.01395, 0.29), (0.01217, -0.01316, 0.29), (0.01079, -0.01244, 0.29), (0.009371, -0.01182, 0.29), (0.007902, -0.01127, 0.29), (0.006392, -0.01082, 0.29), (0.004843, -0.01047, 0.29), (0.003259, -0.01021, 0.29), (0.001644, -0.01005, 0.29), (0.001644, -0.01005, 0.2499), (0.0, -0.01, 0.25), (0.003259, -0.01021, 0.2499), (0.004843, -0.01047, 0.2498), (0.006392, -0.01082, 0.2498), (0.007902, -0.01127, 0.2497), (0.009371, -0.01182, 0.2497), (0.01079, -0.01244, 0.2497), (0.01217, -0.01316, 0.2496), (0.0135, -0.01395, 0.2496), (0.01476, -0.01482, 0.2495), (0.01598, -0.01577, 0.2495), (0.01713, -0.01679, 0.2494), (0.01644, -0.01618, 0.2495), (0.01821, -0.01787, 0.2493), (0.01923, -0.01902, 0.2492), (0.02018, -0.02024, 0.2491), (0.02105, -0.0215, 0.249), (0.02184, -0.02283, 0.2489), (0.02256, -0.02421, 0.2489), (0.02318, -0.02563, 0.2488), (0.02373, -0.0271, 0.2488), (0.02418, -0.02861, 0.2487), (0.02453, -0.03016, 0.2487), (0.02479, -0.03174, 0.2487), (0.02495, -0.03336, 0.2486), (0.025, -0.035, 0.2486), (0.02495, -0.03664, 0.2486), (0.02479, -0.03826, 0.2487), (0.02453, -0.03984, 0.2487), (0.02418, -0.04139, 0.2487), (0.02373, -0.0429, 0.2488), (0.02318, -0.04437, 0.2488), (0.02256, -0.04579, 0.2489), (0.02184, -0.04717, 0.2489), (0.02105, -0.0485, 0.249), (0.02018, -0.04976, 0.2491), (0.01923, -0.05098, 0.2492), (0.01821, -0.05213, 0.2493), (0.01713, -0.05321, 0.2494), (0.01598, -0.05423, 0.2495), (0.01644, -0.05382, 0.2495), (0.01476, -0.05518, 0.2495), (0.0135, -0.05605, 0.2496), (0.01217, -0.05684, 0.2496), (0.01079, -0.05756, 0.2497), (0.009371, -0.05818, 0.2497), (0.007902, -0.05873, 0.2497), (0.006392, -0.05918, 0.2498), (0.004843, -0.05953, 0.2498), (0.003259, -0.05979, 0.2499), (0.0, -0.06, 0.25), (0.001644, -0.05995, 0.2499), (0.0, 5.96e-08, -0.25), (0.0, 0.0, 0.25), (0.01644, 0.0, 0.2495), (0.03259, 0.0, 0.2479), (0.04843, 0.0, 0.2453), (0.06392, 0.0, 0.2418), (0.07902, 0.0, 0.2373), (0.09371, 0.0, 0.2318), (0.1079, 0.0, 0.2256), (0.1217, 0.0, 0.2184), (0.135, 0.0, 0.2105), (0.1476, 0.0, 0.2018), (0.1598, 0.0, 0.1923), (0.1713, 0.0, 0.1821), (0.1821, 0.0, 0.1713), (0.1923, 0.0, 0.1598), (0.2018, 0.0, 0.1476), (0.2105, 0.0, 0.135), (0.2184, 0.0, 0.1217), (0.2256, 0.0, 0.1079), (0.2318, 0.0, 0.09371), (0.2373, 0.0, 0.07902), (0.2418, 0.0, 0.06392), (0.2453, 0.0, 0.04843), (0.2479, 0.0, 0.03259), (0.2495, 0.0, 0.01644), (0.25, 0.0, 4.47e-08), (0.2495, 0.0, -0.01644), (0.2479, 0.0, -0.03259), (0.2453, 0.0, -0.04843), (0.2418, 0.0, -0.06391), (0.2373, 0.0, -0.07902), (0.2318, 0.0, -0.09371), (0.2256, 0.0, -0.1079), (0.2184, 0.0, -0.1217), (0.2105, 5.96e-08, -0.135), (0.2018, 5.96e-08, -0.1476), (0.1923, 5.96e-08, -0.1598), (0.1821, 5.96e-08, -0.1713), (0.1713, 5.96e-08, -0.1821), (0.1598, 5.96e-08, -0.1923), (0.1476, 5.96e-08, -0.2018), (0.135, 5.96e-08, -0.2105), (0.1217, 5.96e-08, -0.2184), (0.1079, 5.96e-08, -0.2256), (0.09371, 5.96e-08, -0.2318), (0.07902, 5.96e-08, -0.2373), (0.06392, 5.96e-08, -0.2418), (0.04843, 5.96e-08, -0.2453), (0.03259, 5.96e-08, -0.2479), (0.01644, 5.96e-08, -0.2495), (0.0, -1.0, -0.25), (0.0, -1.0, 0.25), (0.01644, -1.0, 0.2495), (0.03259, -1.0, 0.2479), (0.04843, -1.0, 0.2453), (0.06392, -1.0, 0.2418), (0.07902, -1.0, 0.2373), (0.09371, -1.0, 0.2318), (0.1079, -1.0, 0.2256), (0.1217, -1.0, 0.2184), (0.135, -1.0, 0.2105), (0.1476, -1.0, 0.2018), (0.1598, -1.0, 0.1923), (0.1713, -1.0, 0.1821), (0.1821, -1.0, 0.1713), (0.1923, -1.0, 0.1598), (0.2018, -1.0, 0.1476), (0.2105, -1.0, 0.135), (0.2184, -1.0, 0.1217), (0.2256, -1.0, 0.1079), (0.2318, -1.0, 0.09371), (0.2373, -1.0, 0.07902), (0.2418, -1.0, 0.06391), (0.2453, -1.0, 0.04843), (0.2479, -1.0, 0.03259), (0.2495, -1.0, 0.01644), (0.25, -1.0, -4.47e-08), (0.2495, -1.0, -0.01644), (0.2479, -1.0, -0.03259), (0.2453, -1.0, -0.04843), (0.2418, -1.0, -0.06392), (0.2373, -1.0, -0.07902), (0.2318, -1.0, -0.09371), (0.2256, -1.0, -0.1079), (0.2184, -1.0, -0.1217), (0.2105, -1.0, -0.135), (0.2018, -1.0, -0.1476), (0.1923, -1.0, -0.1598), (0.1821, -1.0, -0.1713), (0.1713, -1.0, -0.1821), (0.1598, -1.0, -0.1923), (0.1476, -1.0, -0.2018), (0.135, -1.0, -0.2105), (0.1217, -1.0, -0.2184), (0.1079, -1.0, -0.2256), (0.09371, -1.0, -0.2318), (0.07902, -1.0, -0.2373), (0.06392, -1.0, -0.2418), (0.04843, -1.0, -0.2453), (0.03259, -1.0, -0.2479), (0.01644, -1.0, -0.2495), (0.01644, -0.05382, 0.2495), (0.01713, -0.05321, 0.2494), (0.01644, -0.01618, 0.2495), (0.01821, -0.05213, 0.2493), (0.01821, -0.01787, 0.2493), (0.01923, -0.05098, 0.2492), (0.01713, -0.01679, 0.2494), (0.02018, -0.04976, 0.2491), (0.02018, -0.02024, 0.2491), (0.02184, -0.04717, 0.2489), (0.02184, -0.02283, 0.2489), (0.02105, -0.04849, 0.249), (0.02105, -0.0215, 0.249), (0.01923, -0.01902, 0.2492), (0.02318, -0.04437, 0.2488), (0.02418, -0.04139, 0.2487), (0.02373, -0.0271, 0.2488), (0.02373, -0.0429, 0.2488), (0.02318, -0.02563, 0.2488), (0.02453, -0.03016, 0.2487), (0.025, -0.035, 0.2486), (0.02495, -0.03664, 0.2486), (0.02495, -0.03336, 0.2486), (0.02453, -0.03984, 0.2487), (0.02479, -0.03826, 0.2487), (0.02479, -0.03174, 0.2487), (0.02418, -0.02861, 0.2487), (0.02256, -0.02421, 0.2489), (0.02256, -0.04579, 0.2489), (0.0, -0.06, 0.25), (0.003259, -0.05979, 0.2499), (0.001644, -0.05995, 0.2499), (0.001644, -0.01005, 0.2499), (0.0, -0.01, 0.25), (0.004843, -0.05953, 0.2498), (0.006392, -0.05918, 0.2498), (0.007902, -0.05873, 0.2497), (0.007902, -0.01127, 0.2497), (0.006392, -0.01082, 0.2498), (0.004843, -0.01047, 0.2498), (0.003259, -0.01021, 0.2499), (0.009371, -0.05818, 0.2497), (0.01217, -0.05684, 0.2496), (0.01079, -0.05756, 0.2497), (0.01598, -0.01577, 0.2495), (0.01476, -0.01482, 0.2495), (0.01476, -0.05518, 0.2495), (0.0135, -0.01395, 0.2496), (0.0135, -0.05605, 0.2496), (0.01217, -0.01316, 0.2496), (0.01079, -0.01244, 0.2497), (0.009371, -0.01182, 0.2497), (0.01598, -0.05423, 0.2495), (0.01644, -0.9462, -0.2495), (0.01644, -0.9838, -0.2495), (0.01598, -0.9458, -0.2495), (0.0, -0.94, -0.25), (0.003259, -0.9898, -0.2499), (0.001644, -0.9899, -0.2499), (0.0, -0.99, -0.25), (0.001644, -0.9401, -0.2499), (0.004843, -0.9405, -0.2498), (0.006392, -0.9408, -0.2498), (0.006392, -0.9892, -0.2498), (0.004843, -0.9895, -0.2498), (0.007902, -0.9887, -0.2497), (0.003259, -0.9402, -0.2499), (0.007902, -0.9413, -0.2497), (0.009371, -0.9418, -0.2497), (0.01217, -0.9432, -0.2496), (0.01079, -0.9424, -0.2497), (0.01598, -0.9842, -0.2495), (0.0135, -0.986, -0.2496), (0.01476, -0.9852, -0.2495), (0.01476, -0.9448, -0.2495), (0.009371, -0.9882, -0.2497), (0.01079, -0.9876, -0.2497), (0.01217, -0.9868, -0.2496), (0.0135, -0.944, -0.2496), (0.01713, -0.9468, -0.2494), (0.01821, -0.9821, -0.2493), (0.01821, -0.9479, -0.2493), (0.01713, -0.9832, -0.2494), (0.02018, -0.9798, -0.2491), (0.02018, -0.9502, -0.2491), (0.02184, -0.9772, -0.2489), (0.02184, -0.9528, -0.2489), (0.02105, -0.9785, -0.249), (0.02105, -0.9515, -0.249), (0.01923, -0.981, -0.2492), (0.01923, -0.949, -0.2492), (0.02318, -0.9556, -0.2488), (0.02373, -0.9729, -0.2488), (0.02418, -0.9586, -0.2487), (0.02318, -0.9744, -0.2488), (0.02373, -0.9571, -0.2488), (0.02453, -0.9698, -0.2487), (0.025, -0.965, -0.2486), (0.02495, -0.9666, -0.2486), (0.02495, -0.9634, -0.2486), (0.02479, -0.9683, -0.2487), (0.02479, -0.9617, -0.2487), (0.02453, -0.9602, -0.2487), (0.02256, -0.9758, -0.2489), (0.02418, -0.9714, -0.2487), (0.02256, -0.9542, -0.2489), (0.0, -0.75, 0.075), (0.0, -0.75, -0.25), (0.009529, -0.75, -0.2498), (0.019, -0.75, -0.2493), (0.02841, -0.75, -0.2484), (0.03775, -0.75, -0.2471), (0.04701, -0.75, -0.2455), (0.05618, -0.75, -0.2436), (0.06525, -0.75, -0.2413), (0.07421, -0.75, -0.2387), (0.08305, -0.75, -0.2358), (0.09177, -0.75, -0.2325), (0.1004, -0.75, -0.229), (0.1088, -0.75, -0.2251), (0.1171, -0.75, -0.2209), (0.1252, -0.75, -0.2164), (0.1332, -0.75, -0.2116), (0.141, -0.75, -0.2065), (0.1486, -0.75, -0.2011), (0.156, -0.75, -0.1954), (0.1632, -0.75, -0.1894), (0.1702, -0.75, -0.1832), (0.1769, -0.75, -0.1766), (0.1834, -0.75, -0.1699), (0.1897, -0.75, -0.1628), (0.1958, -0.75, -0.1555), (0.2016, -0.75, -0.1479), (0.207, -0.75, -0.1401), (0.2122, -0.75, -0.1322), (0.2171, -0.75, -0.124), (0.2216, -0.75, -0.1158), (0.2258, -0.75, -0.1074), (0.2296, -0.75, -0.09883), (0.2332, -0.75, -0.09017), (0.2364, -0.75, -0.08141), (0.2392, -0.75, -0.07254), (0.2418, -0.75, -0.06358), (0.244, -0.75, -0.05455), (0.2458, -0.75, -0.04544), (0.2474, -0.75, -0.03627), (0.2485, -0.75, -0.02705), (0.2494, -0.75, -0.01778), (0.2499, -0.75, -0.008489), (0.25, -0.75, 0.000829), (0.2498, -0.75, 0.01016), (0.2492, -0.75, 0.01949), (0.2483, -0.75, 0.02882), (0.2471, -0.75, 0.03813), (0.2455, -0.75, 0.04741), (0.2435, -0.75, 0.05666), (0.2412, -0.75, 0.06586), (0.2385, -0.75, 0.075), (0.0, -0.76, 0.075), (0.0, -0.76, -0.25), (0.009529, -0.76, -0.2498), (0.019, -0.76, -0.2493), (0.02841, -0.76, -0.2484), (0.03775, -0.76, -0.2471), (0.04701, -0.76, -0.2455), (0.05618, -0.76, -0.2436), (0.06525, -0.76, -0.2413), (0.07421, -0.76, -0.2387), (0.08305, -0.76, -0.2358), (0.09177, -0.76, -0.2325), (0.1004, -0.76, -0.229), (0.1088, -0.76, -0.2251), (0.1171, -0.76, -0.2209), (0.1252, -0.76, -0.2164), (0.1332, -0.76, -0.2116), (0.141, -0.76, -0.2065), (0.1486, -0.76, -0.2011), (0.156, -0.76, -0.1954), (0.1632, -0.76, -0.1894), (0.1702, -0.76, -0.1832), (0.1769, -0.76, -0.1766), (0.1834, -0.76, -0.1699), (0.1897, -0.76, -0.1628), (0.1958, -0.76, -0.1555), (0.2016, -0.76, -0.1479), (0.207, -0.76, -0.1401), (0.2122, -0.76, -0.1322), (0.2171, -0.76, -0.124), (0.2216, -0.76, -0.1158), (0.2258, -0.76, -0.1074), (0.2296, -0.76, -0.09883), (0.2332, -0.76, -0.09017), (0.2364, -0.76, -0.08141), (0.2392, -0.76, -0.07254), (0.2418, -0.76, -0.06358), (0.244, -0.76, -0.05455), (0.2458, -0.76, -0.04544), (0.2474, -0.76, -0.03627), (0.2485, -0.76, -0.02705), (0.2494, -0.76, -0.01778), (0.2499, -0.76, -0.008489), (0.25, -0.76, 0.000829), (0.2498, -0.76, 0.01016), (0.2492, -0.76, 0.01949), (0.2483, -0.76, 0.02882), (0.2471, -0.76, 0.03813), (0.2455, -0.76, 0.04741), (0.2435, -0.76, 0.05666), (0.2412, -0.76, 0.06586), (0.2385, -0.76, 0.075), (0.0, -0.25, -0.075), (0.0, -0.25, 0.25), (0.009529, -0.25, 0.2498), (0.019, -0.25, 0.2493), (0.02841, -0.25, 0.2484), (0.03775, -0.25, 0.2471), (0.04701, -0.25, 0.2455), (0.05618, -0.25, 0.2436), (0.06525, -0.25, 0.2413), (0.07421, -0.25, 0.2387), (0.08305, -0.25, 0.2358), (0.09177, -0.25, 0.2325), (0.1004, -0.25, 0.229), (0.1088, -0.25, 0.2251), (0.1171, -0.25, 0.2209), (0.1252, -0.25, 0.2164), (0.1332, -0.25, 0.2116), (0.141, -0.25, 0.2065), (0.1486, -0.25, 0.2011), (0.156, -0.25, 0.1954), (0.1632, -0.25, 0.1894), (0.1702, -0.25, 0.1832), (0.1769, -0.25, 0.1766), (0.1834, -0.25, 0.1699), (0.1897, -0.25, 0.1628), (0.1958, -0.25, 0.1555), (0.2016, -0.25, 0.1479), (0.207, -0.25, 0.1401), (0.2122, -0.25, 0.1322), (0.2171, -0.25, 0.124), (0.2216, -0.25, 0.1158), (0.2258, -0.25, 0.1074), (0.2296, -0.25, 0.09883), (0.2332, -0.25, 0.09017), (0.2364, -0.25, 0.08141), (0.2392, -0.25, 0.07254), (0.2418, -0.25, 0.06358), (0.244, -0.25, 0.05455), (0.2458, -0.25, 0.04544), (0.2474, -0.25, 0.03627), (0.2485, -0.25, 0.02705), (0.2494, -0.25, 0.01778), (0.2499, -0.25, 0.008489), (0.25, -0.25, -0.0008291), (0.2498, -0.25, -0.01016), (0.2492, -0.25, -0.01949), (0.2483, -0.25, -0.02882), (0.2471, -0.25, -0.03813), (0.2455, -0.25, -0.04741), (0.2435, -0.25, -0.05666), (0.2412, -0.25, -0.06586), (0.2385, -0.25, -0.075), (0.0, -0.26, -0.075), (0.0, -0.26, 0.25), (0.009529, -0.26, 0.2498), (0.019, -0.26, 0.2493), (0.02841, -0.26, 0.2484), (0.03775, -0.26, 0.2471), (0.04701, -0.26, 0.2455), (0.05618, -0.26, 0.2436), (0.06525, -0.26, 0.2413), (0.07421, -0.26, 0.2387), (0.08305, -0.26, 0.2358), (0.09177, -0.26, 0.2325), (0.1004, -0.26, 0.229), (0.1088, -0.26, 0.2251), (0.1171, -0.26, 0.2209), (0.1252, -0.26, 0.2164), (0.1332, -0.26, 0.2116), (0.141, -0.26, 0.2065), (0.1486, -0.26, 0.2011), (0.156, -0.26, 0.1954), (0.1632, -0.26, 0.1894), (0.1702, -0.26, 0.1832), (0.1769, -0.26, 0.1766), (0.1834, -0.26, 0.1699), (0.1897, -0.26, 0.1628), (0.1958, -0.26, 0.1555), (0.2016, -0.26, 0.1479), (0.207, -0.26, 0.1401), (0.2122, -0.26, 0.1322), (0.2171, -0.26, 0.124), (0.2216, -0.26, 0.1158), (0.2258, -0.26, 0.1074), (0.2296, -0.26, 0.09883), (0.2332, -0.26, 0.09017), (0.2364, -0.26, 0.08141), (0.2392, -0.26, 0.07254), (0.2418, -0.26, 0.06358), (0.244, -0.26, 0.05455), (0.2458, -0.26, 0.04544), (0.2474, -0.26, 0.03627), (0.2485, -0.26, 0.02705), (0.2494, -0.26, 0.01778), (0.2499, -0.26, 0.008489), (0.25, -0.26, -0.0008291), (0.2498, -0.26, -0.01016), (0.2492, -0.26, -0.01949), (0.2483, -0.26, -0.02882), (0.2471, -0.26, -0.03813), (0.2455, -0.26, -0.04741), (0.2435, -0.26, -0.05666), (0.2412, -0.26, -0.06586), (0.2385, -0.26, -0.075)], [], [(50, 0, 52, 51), (49, 50, 51, 53), (48, 49, 53, 54), (47, 48, 54, 55), (46, 47, 55, 56), (45, 46, 56, 57), (44, 45, 57, 58), (43, 44, 58, 59), (42, 43, 59, 60), (41, 42, 60, 61), (40, 41, 61, 62), (39, 40, 62, 63, 64), (65, 38, 39, 64), (66, 37, 38, 65), (67, 36, 37, 66), (68, 35, 36, 67), (69, 34, 35, 68), (70, 33, 34, 69), (71, 32, 33, 70), (72, 31, 32, 71), (73, 30, 31, 72), (74, 29, 30, 73), (75, 28, 29, 74), (76, 27, 28, 75), (77, 26, 27, 76), (78, 25, 26, 77), (79, 24, 25, 78), (80, 23, 24, 79), (81, 22, 23, 80), (82, 21, 22, 81), (83, 20, 21, 82), (84, 19, 20, 83), (85, 18, 19, 84), (86, 17, 18, 85), (87, 16, 17, 86), (88, 15, 16, 87), (89, 14, 15, 88), (90, 13, 14, 89), (92, 12, 13, 90, 91), (93, 11, 12, 92), (94, 10, 11, 93), (95, 9, 10, 94), (96, 8, 9, 95), (97, 7, 8, 96), (98, 6, 7, 97), (99, 5, 6, 98), (100, 4, 5, 99), (101, 3, 4, 100), (102, 1, 2, 103), (103, 2, 3, 101), (156, 104, 154, 155), (155, 154, 153, 157), (157, 153, 152, 158), (158, 152, 151, 159), (159, 151, 150, 160), (160, 150, 149, 161), (161, 149, 148, 162), (162, 148, 147, 163), (163, 147, 146, 164), (164, 146, 145, 165), (165, 145, 144, 166), (166, 144, 143, 167, 168), (167, 143, 142, 169), (169, 142, 141, 170), (170, 141, 140, 171), (171, 140, 139, 172), (172, 139, 138, 173), (173, 138, 137, 174), (174, 137, 136, 175), (175, 136, 135, 176), (176, 135, 134, 177), (177, 134, 133, 178), (178, 133, 132, 179), (179, 132, 131, 180), (180, 131, 130, 181), (181, 130, 129, 182), (182, 129, 128, 183), (183, 128, 127, 184), (184, 127, 126, 185), (185, 126, 125, 186), (186, 125, 124, 187), (187, 124, 123, 188), (188, 123, 122, 189), (189, 122, 121, 190), (190, 121, 120, 191), (191, 120, 119, 192), (192, 119, 118, 193), (193, 118, 117, 194), (196, 194, 117, 116, 195), (195, 116, 115, 197), (197, 115, 114, 198), (198, 114, 113, 199), (199, 113, 112, 200), (200, 112, 111, 201), (201, 111, 110, 202), (202, 110, 109, 203), (203, 109, 108, 204), (204, 108, 107, 205), (207, 106, 105, 206), (205, 107, 106, 207), (257, 258, 208, 209, 210, 211, 212, 213, 214, 215, 216, 217, 218, 219, 220, 221, 222, 223, 224, 225, 226, 227, 228, 229, 230, 231, 232, 233, 234, 235, 236, 237, 238, 239, 240, 241, 242, 243, 244, 245, 246, 247, 248, 249, 250, 251, 252, 253, 254, 255, 256), (299, 298, 297, 296, 295, 294, 293, 292, 291, 290, 289, 288, 287, 286, 285, 284, 283, 282, 281, 280, 279, 278, 277, 276, 275, 274, 273, 272, 271, 270, 269, 268, 267, 266, 265, 264, 263, 262, 261, 260, 259, 309, 308, 307, 306, 305, 304, 303, 302, 301, 300), (309, 259, 369, 368, 367, 374, 373, 375, 385, 386, 387, 382, 383, 381, 364), (208, 258, 363, 365, 384, 388, 379, 380, 378, 377, 372, 371, 376, 370, 366), (389, 363, 258, 257, 308, 309, 364, 392, 390, 399, 393, 397, 395, 413, 404, 402, 414, 406, 410, 408, 407, 409, 411, 412, 403, 405, 401, 415, 396, 398, 394, 400, 391), (257, 256, 307, 308), (256, 255, 306, 307), (255, 254, 305, 306), (254, 253, 304, 305), (253, 252, 303, 304), (252, 251, 302, 303), (251, 250, 301, 302), (250, 249, 300, 301), (249, 248, 299, 300), (248, 247, 298, 299), (247, 246, 297, 298), (246, 245, 296, 297), (245, 244, 295, 296), (244, 243, 294, 295), (243, 242, 293, 294), (242, 241, 292, 293), (241, 240, 291, 292), (240, 239, 290, 291), (239, 238, 289, 290), (238, 237, 288, 289), (237, 236, 287, 288), (236, 235, 286, 287), (235, 234, 285, 286), (234, 233, 284, 285), (233, 232, 283, 284), (232, 231, 282, 283), (231, 230, 281, 282), (230, 229, 280, 281), (229, 228, 279, 280), (228, 227, 278, 279), (227, 226, 277, 278), (226, 225, 276, 277), (225, 224, 275, 276), (224, 223, 274, 275), (223, 222, 273, 274), (222, 221, 272, 273), (221, 220, 271, 272), (220, 219, 270, 271), (219, 218, 269, 270), (218, 217, 268, 269), (217, 216, 267, 268), (216, 215, 266, 267), (215, 214, 265, 266), (214, 213, 264, 265), (213, 212, 263, 264), (212, 211, 262, 263), (311, 310, 261, 262, 211, 210, 312, 316, 314, 323, 318, 322, 320, 337, 328, 326, 336, 329, 335, 332, 330, 331, 334, 333, 325, 327, 324, 338, 319, 321, 317, 315, 313), (341, 339, 260, 261, 310, 362, 356, 358, 352, 353, 351, 346, 345, 344, 340), (354, 312, 210, 209, 343, 342, 350, 349, 348, 347, 361, 360, 359, 357, 355), (461, 460, 459, 458, 457, 456, 455, 454, 453, 452, 451, 450, 449, 448, 447, 446, 445, 444, 443, 442, 441, 440, 439, 438, 437, 436, 435, 434, 433, 432, 431, 430, 429, 428, 427, 426, 425, 424, 423, 422, 421, 420, 419, 418, 417, 416, 467, 466, 465, 464, 463, 462), (513, 514, 515, 516, 517, 518, 519, 468, 469, 470, 471, 472, 473, 474, 475, 476, 477, 478, 479, 480, 481, 482, 483, 484, 485, 486, 487, 488, 489, 490, 491, 492, 493, 494, 495, 496, 497, 498, 499, 500, 501, 502, 503, 504, 505, 506, 507, 508, 509, 510, 511, 512), (417, 418, 470, 469), (418, 419, 471, 470), (419, 420, 472, 471), (420, 421, 473, 472), (421, 422, 474, 473), (422, 423, 475, 474), (423, 424, 476, 475), (424, 425, 477, 476), (425, 426, 478, 477), (426, 427, 479, 478), (427, 428, 480, 479), (428, 429, 481, 480), (429, 430, 482, 481), (430, 431, 483, 482), (431, 432, 484, 483), (432, 433, 485, 484), (433, 434, 486, 485), (434, 435, 487, 486), (435, 436, 488, 487), (436, 437, 489, 488), (437, 438, 490, 489), (438, 439, 491, 490), (439, 440, 492, 491), (440, 441, 493, 492), (441, 442, 494, 493), (442, 443, 495, 494), (443, 444, 496, 495), (444, 445, 497, 496), (445, 446, 498, 497), (446, 447, 499, 498), (447, 448, 500, 499), (448, 449, 501, 500), (449, 450, 502, 501), (450, 451, 503, 502), (451, 452, 504, 503), (452, 453, 505, 504), (453, 454, 506, 505), (454, 455, 507, 506), (455, 456, 508, 507), (456, 457, 509, 508), (457, 458, 510, 509), (458, 459, 511, 510), (459, 460, 512, 511), (460, 461, 513, 512), (461, 462, 514, 513), (462, 463, 515, 514), (463, 464, 516, 515), (464, 465, 517, 516), (465, 466, 518, 517), (466, 467, 519, 518), (416, 417, 469, 468), (467, 416, 468, 519), (552, 553, 554, 555, 556, 557, 558, 559, 560, 561, 562, 563, 564, 565, 566, 567, 568, 569, 570, 571, 520, 521, 522, 523, 524, 525, 526, 527, 528, 529, 530, 531, 532, 533, 534, 535, 536, 537, 538, 539, 540, 541, 542, 543, 544, 545, 546, 547, 548, 549, 550, 551), (604, 603, 602, 601, 600, 599, 598, 597, 596, 595, 594, 593, 592, 591, 590, 589, 588, 587, 586, 585, 584, 583, 582, 581, 580, 579, 578, 577, 576, 575, 574, 573, 572, 623, 622, 621, 620, 619, 618, 617, 616, 615, 614, 613, 612, 611, 610, 609, 608, 607, 606, 605), (520, 571, 623, 572), (571, 570, 622, 623), (570, 569, 621, 622), (569, 568, 620, 621), (568, 567, 619, 620), (567, 566, 618, 619), (566, 565, 617, 618), (565, 564, 616, 617), (564, 563, 615, 616), (563, 562, 614, 615), (562, 561, 613, 614), (561, 560, 612, 613), (560, 559, 611, 612), (559, 558, 610, 611), (558, 557, 609, 610), (557, 556, 608, 609), (556, 555, 607, 608), (555, 554, 606, 607), (554, 553, 605, 606), (553, 552, 604, 605), (552, 551, 603, 604), (551, 550, 602, 603), (550, 549, 601, 602), (549, 548, 600, 601), (548, 547, 599, 600), (547, 546, 598, 599), (546, 545, 597, 598), (545, 544, 596, 597), (544, 543, 595, 596), (543, 542, 594, 595), (542, 541, 593, 594), (541, 540, 592, 593), (540, 539, 591, 592), (539, 538, 590, 591), (538, 537, 589, 590), (537, 536, 588, 589), (536, 535, 587, 588), (535, 534, 586, 587), (534, 533, 585, 586), (533, 532, 584, 585), (532, 531, 583, 584), (531, 530, 582, 583), (530, 529, 581, 582), (529, 528, 580, 581), (528, 527, 579, 580), (527, 526, 578, 579), (526, 525, 577, 578), (525, 524, 576, 577), (524, 523, 575, 576), (521, 520, 572, 573), (522, 521, 573, 574), (523, 522, 574, 575)])
_uv = me_inlet_001.uv_layers.new(name='UVMap')
_uv.uv.foreach_set('vector', [1.0, 0.0, 0.0, 0.0, 0.0, 0.0, 1.0, 0.0, 0.9865, 0.0, 1.0, 0.0, 1.0, 0.0, 0.9865, 0.0, 0.973, 0.0, 0.9865, 0.0, 0.9865, 0.0, 0.973, 0.0, 0.9595, 0.0, 0.973, 0.0, 0.973, 0.0, 0.9595, 0.0, 0.9459, 0.0, 0.9595, 0.0, 0.9595, 0.0, 0.9459, 0.0, 0.9324, 0.0, 0.9459, 0.0, 0.9459, 0.0, 0.9324, 0.0, 0.9189, 0.0, 0.9324, 0.0, 0.9324, 0.0, 0.9189, 0.0, 0.9054, 0.0, 0.9189, 0.0, 0.9189, 0.0, 0.9054, 0.0, 0.8919, 0.0, 0.9054, 0.0, 0.9054, 0.0, 0.8919, 0.0, 0.8784, 0.0, 0.8919, 0.0, 0.8919, 0.0, 0.8784, 0.0, 0.8649, 0.0, 0.8784, 0.0, 0.8784, 0.0, 0.8649, 0.0, 0.8514, 0.0, 0.8649, 0.0, 0.8649, 0.0, 0.8594, 0.0, 0.8514, 0.0, 0.8378, 0.0, 0.8378, 0.0, 0.8514, 0.0, 0.8514, 0.0, 0.8243, 0.0, 0.8243, 0.0, 0.8378, 0.0, 0.8378, 0.0, 0.8108, 0.0, 0.8108, 0.0, 0.8243, 0.0, 0.8243, 0.0, 0.7973, 0.0, 0.7973, 0.0, 0.8108, 0.0, 0.8108, 0.0, 0.7838, 0.0, 0.7838, 0.0, 0.7973, 0.0, 0.7973, 0.0, 0.7703, 0.0, 0.7703, 0.0, 0.7838, 0.0, 0.7838, 0.0, 0.7568, 0.0, 0.7568, 0.0, 0.7703, 0.0, 0.7703, 0.0, 0.7432, 0.0, 0.7432, 0.0, 0.7568, 0.0, 0.7568, 0.0, 0.7297, 0.0, 0.7297, 0.0, 0.7432, 0.0, 0.7432, 0.0, 0.7162, 0.0, 0.7162, 0.0, 0.7297, 0.0, 0.7297, 0.0, 0.7027, 0.0, 0.7027, 0.0, 0.7162, 0.0, 0.7162, 0.0, 0.6892, 0.0, 0.6892, 0.0, 0.7027, 0.0, 0.7027, 0.0, 0.6757, 0.0, 0.6757, 0.0, 0.6892, 0.0, 0.6892, 0.0, 0.6622, 0.0, 0.6622, 0.0, 0.6757, 0.0, 0.6757, 0.0, 0.6486, 0.0, 0.6486, 0.0, 0.6622, 0.0, 0.6622, 0.0, 0.6351, 0.0, 0.6351, 0.0, 0.6486, 0.0, 0.6486, 0.0, 0.6216, 0.0, 0.6216, 0.0, 0.6351, 0.0, 0.6351, 0.0, 0.6081, 0.0, 0.6081, 0.0, 0.6216, 0.0, 0.6216, 0.0, 0.5946, 0.0, 0.5946, 0.0, 0.6081, 0.0, 0.6081, 0.0, 0.5811, 0.0, 0.5811, 0.0, 0.5946, 0.0, 0.5946, 0.0, 0.5676, 0.0, 0.5676, 0.0, 0.5811, 0.0, 0.5811, 0.0, 0.5541, 0.0, 0.5541, 0.0, 0.5676, 0.0, 0.5676, 0.0, 0.5405, 0.0, 0.5405, 0.0, 0.5541, 0.0, 0.5541, 0.0, 0.527, 0.0, 0.527, 0.0, 0.5405, 0.0, 0.5405, 0.0, 0.5135, 0.0, 0.5135, 0.0, 0.527, 0.0, 0.527, 0.0, 0.5, 0.0, 0.5, 0.0, 0.5135, 0.0, 0.5135, 0.0, 0.4865, 0.0, 0.4865, 0.0, 0.5, 0.0, 0.5, 0.0, 0.4919, 0.0, 0.473, 0.0, 0.473, 0.0, 0.4865, 0.0, 0.4865, 0.0, 0.4595, 0.0, 0.4595, 0.0, 0.473, 0.0, 0.473, 0.0, 0.4459, 0.0, 0.4459, 0.0, 0.4595, 0.0, 0.4595, 0.0, 0.4324, 0.0, 0.4324, 0.0, 0.4459, 0.0, 0.4459, 0.0, 0.4189, 0.0, 0.4189, 0.0, 0.4324, 0.0, 0.4324, 0.0, 0.4054, 0.0, 0.4054, 0.0, 0.4189, 0.0, 0.4189, 0.0, 0.3919, 0.0, 0.3919, 0.0, 0.4054, 0.0, 0.4054, 0.0, 0.3784, 0.0, 0.3784, 0.0, 0.3919, 0.0, 0.3919, 0.0, 0.3649, 0.0, 0.3649, 0.0, 0.3784, 0.0, 0.3784, 0.0, 0.3378, 0.0, 0.3378, 0.0, 0.3514, 0.0, 0.3514, 0.0, 0.3514, 0.0, 0.3514, 0.0, 0.3649, 0.0, 0.3649, 0.0, 0.0, 0.0, 0.0, 0.0, 1.0, 0.0, 1.0, 0.0, 1.0, 0.0, 1.0, 0.0, 0.9865, 0.0, 0.9865, 0.0, 0.9865, 0.0, 0.9865, 0.0, 0.973, 0.0, 0.973, 0.0, 0.973, 0.0, 0.973, 0.0, 0.9595, 0.0, 0.9595, 0.0, 0.9595, 0.0, 0.9595, 0.0, 0.9459, 0.0, 0.9459, 0.0, 0.9459, 0.0, 0.9459, 0.0, 0.9324, 0.0, 0.9324, 0.0, 0.9324, 0.0, 0.9324, 0.0, 0.9189, 0.0, 0.9189, 0.0, 0.9189, 0.0, 0.9189, 0.0, 0.9054, 0.0, 0.9054, 0.0, 0.9054, 0.0, 0.9054, 0.0, 0.8919, 0.0, 0.8919, 0.0, 0.8919, 0.0, 0.8919, 0.0, 0.8784, 0.0, 0.8784, 0.0, 0.8784, 0.0, 0.8784, 0.0, 0.8649, 0.0, 0.8649, 0.0, 0.8649, 0.0, 0.8649, 0.0, 0.8514, 0.0, 0.8514, 0.0, 0.8594, 0.0, 0.8514, 0.0, 0.8514, 0.0, 0.8378, 0.0, 0.8378, 0.0, 0.8378, 0.0, 0.8378, 0.0, 0.8243, 0.0, 0.8243, 0.0, 0.8243, 0.0, 0.8243, 0.0, 0.8108, 0.0, 0.8108, 0.0, 0.8108, 0.0, 0.8108, 0.0, 0.7973, 0.0, 0.7973, 0.0, 0.7973, 0.0, 0.7973, 0.0, 0.7838, 0.0, 0.7838, 0.0, 0.7838, 0.0, 0.7838, 0.0, 0.7703, 0.0, 0.7703, 0.0, 0.7703, 0.0, 0.7703, 0.0, 0.7568, 0.0, 0.7568, 0.0, 0.7568, 0.0, 0.7568, 0.0, 0.7432, 0.0, 0.7432, 0.0, 0.7432, 0.0, 0.7432, 0.0, 0.7297, 0.0, 0.7297, 0.0, 0.7297, 0.0, 0.7297, 0.0, 0.7162, 0.0, 0.7162, 0.0, 0.7162, 0.0, 0.7162, 0.0, 0.7027, 0.0, 0.7027, 0.0, 0.7027, 0.0, 0.7027, 0.0, 0.6892, 0.0, 0.6892, 0.0, 0.6892, 0.0, 0.6892, 0.0, 0.6757, 0.0, 0.6757, 0.0, 0.6757, 0.0, 0.6757, 0.0, 0.6622, 0.0, 0.6622, 0.0, 0.6622, 0.0, 0.6622, 0.0, 0.6486, 0.0, 0.6486, 0.0, 0.6486, 0.0, 0.6486, 0.0, 0.6351, 0.0, 0.6351, 0.0, 0.6351, 0.0, 0.6351, 0.0, 0.6216, 0.0, 0.6216, 0.0, 0.6216, 0.0, 0.6216, 0.0, 0.6081, 0.0, 0.6081, 0.0, 0.6081, 0.0, 0.6081, 0.0, 0.5946, 0.0, 0.5946, 0.0, 0.5946, 0.0, 0.5946, 0.0, 0.5811, 0.0, 0.5811, 0.0, 0.5811, 0.0, 0.5811, 0.0, 0.5676, 0.0, 0.5676, 0.0, 0.5676, 0.0, 0.5676, 0.0, 0.5541, 0.0, 0.5541, 0.0, 0.5541, 0.0, 0.5541, 0.0, 0.5405, 0.0, 0.5405, 0.0, 0.5405, 0.0, 0.5405, 0.0, 0.527, 0.0, 0.527, 0.0, 0.527, 0.0, 0.527, 0.0, 0.5135, 0.0, 0.5135, 0.0, 0.5135, 0.0, 0.5135, 0.0, 0.5, 0.0, 0.5, 0.0, 0.4919, 0.0, 0.5, 0.0, 0.5, 0.0, 0.4865, 0.0, 0.4865, 0.0, 0.4865, 0.0, 0.4865, 0.0, 0.473, 0.0, 0.473, 0.0, 0.473, 0.0, 0.473, 0.0, 0.4595, 0.0, 0.4595, 0.0, 0.4595, 0.0, 0.4595, 0.0, 0.4459, 0.0, 0.4459, 0.0, 0.4459, 0.0, 0.4459, 0.0, 0.4324, 0.0, 0.4324, 0.0, 0.4324, 0.0, 0.4324, 0.0, 0.4189, 0.0, 0.4189, 0.0, 0.4189, 0.0, 0.4189, 0.0, 0.4054, 0.0, 0.4054, 0.0, 0.4054, 0.0, 0.4054, 0.0, 0.3919, 0.0, 0.3919, 0.0, 0.3919, 0.0, 0.3919, 0.0, 0.3784, 0.0, 0.3784, 0.0, 0.3784, 0.0, 0.3784, 0.0, 0.3649, 0.0, 0.3649, 0.0, 0.3514, 0.0, 0.3514, 0.0, 0.3378, 0.0, 0.3378, 0.0, 0.3649, 0.0, 0.3649, 0.0, 0.3514, 0.0, 0.3514, 0.0, 0.9899, 0.0, 1.0, 0.0, 0.0, 0.0, 0.5051, 0.0, 0.5152, 0.0, 0.5253, 0.0, 0.5354, 0.0, 0.5455, 0.0, 0.5556, 0.0, 0.5657, 0.0, 0.5758, 0.0, 0.5859, 0.0, 0.596, 0.0, 0.6061, 0.0, 0.6162, 0.0, 0.6263, 0.0, 0.6364, 0.0, 0.6465, 0.0, 0.6566, 0.0, 0.6667, 0.0, 0.6768, 0.0, 0.6869, 0.0, 0.697, 0.0, 0.7071, 0.0, 0.7172, 0.0, 0.7273, 0.0, 0.7374, 0.0, 0.7475, 0.0, 0.7576, 0.0, 0.7677, 0.0, 0.7778, 0.0, 0.7879, 0.0, 0.798, 0.0, 0.8081, 0.0, 0.8182, 0.0, 0.8283, 0.0, 0.8384, 0.0, 0.8485, 0.0, 0.8586, 0.0, 0.8687, 0.0, 0.8788, 0.0, 0.8889, 0.0, 0.899, 0.0, 0.9091, 0.0, 0.9192, 0.0, 0.9293, 0.0, 0.9394, 0.0, 0.9495, 0.0, 0.9596, 0.0, 0.9697, 0.0, 0.9798, 0.0, 0.899, 0.0, 0.8889, 0.0, 0.8788, 0.0, 0.8687, 0.0, 0.8586, 0.0, 0.8485, 0.0, 0.8384, 0.0, 0.8283, 0.0, 0.8182, 0.0, 0.8081, 0.0, 0.798, 0.0, 0.7879, 0.0, 0.7778, 0.0, 0.7677, 0.0, 0.7576, 0.0, 0.7475, 0.0, 0.7374, 0.0, 0.7273, 0.0, 0.7172, 0.0, 0.7071, 0.0, 0.697, 0.0, 0.6869, 0.0, 0.6768, 0.0, 0.6667, 0.0, 0.6566, 0.0, 0.6465, 0.0, 0.6364, 0.0, 0.6263, 0.0, 0.6162, 0.0, 0.6061, 0.0, 0.596, 0.0, 0.5859, 0.0, 0.5758, 0.0, 0.5657, 0.0, 0.5556, 0.0, 0.5455, 0.0, 0.5354, 0.0, 0.5253, 0.0, 0.5152, 0.0, 0.5051, 0.0, 0.0, 0.0, 1.0, 0.0, 0.9899, 0.0, 0.9798, 0.0, 0.9697, 0.0, 0.9596, 0.0, 0.9495, 0.0, 0.9394, 0.0, 0.9293, 0.0, 0.9192, 0.0, 0.9091, 0.0, 1.0, 0.0, 0.0, 0.0, 0.0, 0.0, 0.1, 0.0, 0.1983, 0.0, 0.2946, 0.0, 0.3888, 0.0, 0.4807, 0.0, 0.5701, 0.0, 0.6567, 0.0, 0.7404, 0.0, 0.821, 0.0, 0.8982, 0.0, 0.9719, 0.0, 1.0, 0.0, 0.0, 0.0, 1.0, 0.0, 1.0, 0.0, 0.9719, 0.0, 0.8982, 0.0, 0.821, 0.0, 0.7404, 0.0, 0.6567, 0.0, 0.5701, 0.0, 0.4807, 0.0, 0.3888, 0.0, 0.2946, 0.0, 0.1983, 0.0, 0.1, 0.0, 0.0, 0.0, 0.9996, 0.0, 1.0, 0.0, 1.0, 0.0, 0.9899, 0.0, 0.9899, 0.0, 1.0, 0.0, 1.0, 0.0, 0.9996, 0.0, 0.9989, 0.0, 0.9983, 0.0, 0.9977, 0.0, 0.9971, 0.0, 0.9966, 0.0, 0.9962, 0.0, 0.9958, 0.0, 0.9954, 0.0, 0.9952, 0.0, 0.9949, 0.0, 0.9948, 0.0, 0.9947, 0.0, 0.9946, 0.0, 0.9947, 0.0, 0.9948, 0.0, 0.9949, 0.0, 0.9952, 0.0, 0.9954, 0.0, 0.9958, 0.0, 0.9962, 0.0, 0.9966, 0.0, 0.9971, 0.0, 0.9977, 0.0, 0.9983, 0.0, 0.9989, 0.0, 0.9899, 0.0, 0.9798, 0.0, 0.9798, 0.0, 0.9899, 0.0, 0.9798, 0.0, 0.9697, 0.0, 0.9697, 0.0, 0.9798, 0.0, 0.9697, 0.0, 0.9596, 0.0, 0.9596, 0.0, 0.9697, 0.0, 0.9596, 0.0, 0.9495, 0.0, 0.9495, 0.0, 0.9596, 0.0, 0.9495, 0.0, 0.9394, 0.0, 0.9394, 0.0, 0.9495, 0.0, 0.9394, 0.0, 0.9293, 0.0, 0.9293, 0.0, 0.9394, 0.0, 0.9293, 0.0, 0.9192, 0.0, 0.9192, 0.0, 0.9293, 0.0, 0.9192, 0.0, 0.9091, 0.0, 0.9091, 0.0, 0.9192, 0.0, 0.9091, 0.0, 0.899, 0.0, 0.899, 0.0, 0.9091, 0.0, 0.899, 0.0, 0.8889, 0.0, 0.8889, 0.0, 0.899, 0.0, 0.8889, 0.0, 0.8788, 0.0, 0.8788, 0.0, 0.8889, 0.0, 0.8788, 0.0, 0.8687, 0.0, 0.8687, 0.0, 0.8788, 0.0, 0.8687, 0.0, 0.8586, 0.0, 0.8586, 0.0, 0.8687, 0.0, 0.8586, 0.0, 0.8485, 0.0, 0.8485, 0.0, 0.8586, 0.0, 0.8485, 0.0, 0.8384, 0.0, 0.8384, 0.0, 0.8485, 0.0, 0.8384, 0.0, 0.8283, 0.0, 0.8283, 0.0, 0.8384, 0.0, 0.8283, 0.0, 0.8182, 0.0, 0.8182, 0.0, 0.8283, 0.0, 0.8182, 0.0, 0.8081, 0.0, 0.8081, 0.0, 0.8182, 0.0, 0.8081, 0.0, 0.798, 0.0, 0.798, 0.0, 0.8081, 0.0, 0.798, 0.0, 0.7879, 0.0, 0.7879, 0.0, 0.798, 0.0, 0.7879, 0.0, 0.7778, 0.0, 0.7778, 0.0, 0.7879, 0.0, 0.7778, 0.0, 0.7677, 0.0, 0.7677, 0.0, 0.7778, 0.0, 0.7677, 0.0, 0.7576, 0.0, 0.7576, 0.0, 0.7677, 0.0, 0.7576, 0.0, 0.7475, 0.0, 0.7475, 0.0, 0.7576, 0.0, 0.7475, 0.0, 0.7374, 0.0, 0.7374, 0.0, 0.7475, 0.0, 0.7374, 0.0, 0.7273, 0.0, 0.7273, 0.0, 0.7374, 0.0, 0.7273, 0.0, 0.7172, 0.0, 0.7172, 0.0, 0.7273, 0.0, 0.7172, 0.0, 0.7071, 0.0, 0.7071, 0.0, 0.7172, 0.0, 0.7071, 0.0, 0.697, 0.0, 0.697, 0.0, 0.7071, 0.0, 0.697, 0.0, 0.6869, 0.0, 0.6869, 0.0, 0.697, 0.0, 0.6869, 0.0, 0.6768, 0.0, 0.6768, 0.0, 0.6869, 0.0, 0.6768, 0.0, 0.6667, 0.0, 0.6667, 0.0, 0.6768, 0.0, 0.6667, 0.0, 0.6566, 0.0, 0.6566, 0.0, 0.6667, 0.0, 0.6566, 0.0, 0.6465, 0.0, 0.6465, 0.0, 0.6566, 0.0, 0.6465, 0.0, 0.6364, 0.0, 0.6364, 0.0, 0.6465, 0.0, 0.6364, 0.0, 0.6263, 0.0, 0.6263, 0.0, 0.6364, 0.0, 0.6263, 0.0, 0.6162, 0.0, 0.6162, 0.0, 0.6263, 0.0, 0.6162, 0.0, 0.6061, 0.0, 0.6061, 0.0, 0.6162, 0.0, 0.6061, 0.0, 0.596, 0.0, 0.596, 0.0, 0.6061, 0.0, 0.596, 0.0, 0.5859, 0.0, 0.5859, 0.0, 0.596, 0.0, 0.5859, 0.0, 0.5758, 0.0, 0.5758, 0.0, 0.5859, 0.0, 0.5758, 0.0, 0.5657, 0.0, 0.5657, 0.0, 0.5758, 0.0, 0.5657, 0.0, 0.5556, 0.0, 0.5556, 0.0, 0.5657, 0.0, 0.5556, 0.0, 0.5455, 0.0, 0.5455, 0.0, 0.5556, 0.0, 0.5455, 0.0, 0.5354, 0.0, 0.5354, 0.0, 0.5455, 0.0, 0.5354, 0.0, 0.5253, 0.0, 0.5253, 0.0, 0.5354, 0.0, 0.5156, 0.0, 0.5152, 0.0, 0.5152, 0.0, 0.5253, 0.0, 0.5253, 0.0, 0.5152, 0.0, 0.5152, 0.0, 0.5156, 0.0, 0.5163, 0.0, 0.5169, 0.0, 0.5175, 0.0, 0.518, 0.0, 0.5185, 0.0, 0.519, 0.0, 0.5194, 0.0, 0.5197, 0.0, 0.52, 0.0, 0.5202, 0.0, 0.5204, 0.0, 0.5205, 0.0, 0.5205, 0.0, 0.5205, 0.0, 0.5204, 0.0, 0.5202, 0.0, 0.52, 0.0, 0.5197, 0.0, 0.5194, 0.0, 0.519, 0.0, 0.5185, 0.0, 0.518, 0.0, 0.5175, 0.0, 0.5169, 0.0, 0.5163, 0.0, 0.5061, 0.0, 0.5051, 0.0, 0.5051, 0.0, 0.5152, 0.0, 0.5152, 0.0, 0.5149, 0.0, 0.5141, 0.0, 0.5133, 0.0, 0.5125, 0.0, 0.5117, 0.0, 0.5108, 0.0, 0.5099, 0.0, 0.509, 0.0, 0.508, 0.0, 0.5071, 0.0, 0.5149, 0.0, 0.5152, 0.0, 0.5152, 0.0, 0.5051, 0.0, 0.5051, 0.0, 0.5061, 0.0, 0.5071, 0.0, 0.508, 0.0, 0.509, 0.0, 0.5099, 0.0, 0.5108, 0.0, 0.5117, 0.0, 0.5125, 0.0, 0.5133, 0.0, 0.5141, 0.0, 0.697, 0.0, 0.6869, 0.0, 0.6768, 0.0, 0.6667, 0.0, 0.6566, 0.0, 0.6465, 0.0, 0.6364, 0.0, 0.6263, 0.0, 0.6162, 0.0, 0.6061, 0.0, 0.596, 0.0, 0.5859, 0.0, 0.5758, 0.0, 0.5657, 0.0, 0.5556, 0.0, 0.5455, 0.0, 0.5354, 0.0, 0.5253, 0.0, 0.5152, 0.0, 0.5051, 0.0, 0.4949, 0.0, 0.4848, 0.0, 0.4747, 0.0, 0.4646, 0.0, 0.4545, 0.0, 0.4444, 0.0, 0.4343, 0.0, 0.4242, 0.0, 0.4141, 0.0, 0.404, 0.0, 0.3939, 0.0, 0.3838, 0.0, 0.3737, 0.0, 0.3636, 0.0, 0.3535, 0.0, 0.3434, 0.0, 0.3333, 0.0, 0.3232, 0.0, 0.3131, 0.0, 0.303, 0.0, 0.2929, 0.0, 0.2828, 0.0, 0.2727, 0.0, 0.2626, 0.0, 0.2525, 0.0, 0.0, 0.0, 0.7576, 0.0, 0.7475, 0.0, 0.7374, 0.0, 0.7273, 0.0, 0.7172, 0.0, 0.7071, 0.0, 0.697, 0.0, 0.7071, 0.0, 0.7172, 0.0, 0.7273, 0.0, 0.7374, 0.0, 0.7475, 0.0, 0.7576, 0.0, 0.0, 0.0, 0.2525, 0.0, 0.2626, 0.0, 0.2727, 0.0, 0.2828, 0.0, 0.2929, 0.0, 0.303, 0.0, 0.3131, 0.0, 0.3232, 0.0, 0.3333, 0.0, 0.3434, 0.0, 0.3535, 0.0, 0.3636, 0.0, 0.3737, 0.0, 0.3838, 0.0, 0.3939, 0.0, 0.404, 0.0, 0.4141, 0.0, 0.4242, 0.0, 0.4343, 0.0, 0.4444, 0.0, 0.4545, 0.0, 0.4646, 0.0, 0.4747, 0.0, 0.4848, 0.0, 0.4949, 0.0, 0.5051, 0.0, 0.5152, 0.0, 0.5253, 0.0, 0.5354, 0.0, 0.5455, 0.0, 0.5556, 0.0, 0.5657, 0.0, 0.5758, 0.0, 0.5859, 0.0, 0.596, 0.0, 0.6061, 0.0, 0.6162, 0.0, 0.6263, 0.0, 0.6364, 0.0, 0.6465, 0.0, 0.6566, 0.0, 0.6667, 0.0, 0.6768, 0.0, 0.6869, 0.0, 0.2525, 0.0, 0.2626, 0.0, 0.2626, 0.0, 0.2525, 0.0, 0.2626, 0.0, 0.2727, 0.0, 0.2727, 0.0, 0.2626, 0.0, 0.2727, 0.0, 0.2828, 0.0, 0.2828, 0.0, 0.2727, 0.0, 0.2828, 0.0, 0.2929, 0.0, 0.2929, 0.0, 0.2828, 0.0, 0.2929, 0.0, 0.303, 0.0, 0.303, 0.0, 0.2929, 0.0, 0.303, 0.0, 0.3131, 0.0, 0.3131, 0.0, 0.303, 0.0, 0.3131, 0.0, 0.3232, 0.0, 0.3232, 0.0, 0.3131, 0.0, 0.3232, 0.0, 0.3333, 0.0, 0.3333, 0.0, 0.3232, 0.0, 0.3333, 0.0, 0.3434, 0.0, 0.3434, 0.0, 0.3333, 0.0, 0.3434, 0.0, 0.3535, 0.0, 0.3535, 0.0, 0.3434, 0.0, 0.3535, 0.0, 0.3636, 0.0, 0.3636, 0.0, 0.3535, 0.0, 0.3636, 0.0, 0.3737, 0.0, 0.3737, 0.0, 0.3636, 0.0, 0.3737, 0.0, 0.3838, 0.0, 0.3838, 0.0, 0.3737, 0.0, 0.3838, 0.0, 0.3939, 0.0, 0.3939, 0.0, 0.3838, 0.0, 0.3939, 0.0, 0.404, 0.0, 0.404, 0.0, 0.3939, 0.0, 0.404, 0.0, 0.4141, 0.0, 0.4141, 0.0, 0.404, 0.0, 0.4141, 0.0, 0.4242, 0.0, 0.4242, 0.0, 0.4141, 0.0, 0.4242, 0.0, 0.4343, 0.0, 0.4343, 0.0, 0.4242, 0.0, 0.4343, 0.0, 0.4444, 0.0, 0.4444, 0.0, 0.4343, 0.0, 0.4444, 0.0, 0.4545, 0.0, 0.4545, 0.0, 0.4444, 0.0, 0.4545, 0.0, 0.4646, 0.0, 0.4646, 0.0, 0.4545, 0.0, 0.4646, 0.0, 0.4747, 0.0, 0.4747, 0.0, 0.4646, 0.0, 0.4747, 0.0, 0.4848, 0.0, 0.4848, 0.0, 0.4747, 0.0, 0.4848, 0.0, 0.4949, 0.0, 0.4949, 0.0, 0.4848, 0.0, 0.4949, 0.0, 0.5051, 0.0, 0.5051, 0.0, 0.4949, 0.0, 0.5051, 0.0, 0.5152, 0.0, 0.5152, 0.0, 0.5051, 0.0, 0.5152, 0.0, 0.5253, 0.0, 0.5253, 0.0, 0.5152, 0.0, 0.5253, 0.0, 0.5354, 0.0, 0.5354, 0.0, 0.5253, 0.0, 0.5354, 0.0, 0.5455, 0.0, 0.5455, 0.0, 0.5354, 0.0, 0.5455, 0.0, 0.5556, 0.0, 0.5556, 0.0, 0.5455, 0.0, 0.5556, 0.0, 0.5657, 0.0, 0.5657, 0.0, 0.5556, 0.0, 0.5657, 0.0, 0.5758, 0.0, 0.5758, 0.0, 0.5657, 0.0, 0.5758, 0.0, 0.5859, 0.0, 0.5859, 0.0, 0.5758, 0.0, 0.5859, 0.0, 0.596, 0.0, 0.596, 0.0, 0.5859, 0.0, 0.596, 0.0, 0.6061, 0.0, 0.6061, 0.0, 0.596, 0.0, 0.6061, 0.0, 0.6162, 0.0, 0.6162, 0.0, 0.6061, 0.0, 0.6162, 0.0, 0.6263, 0.0, 0.6263, 0.0, 0.6162, 0.0, 0.6263, 0.0, 0.6364, 0.0, 0.6364, 0.0, 0.6263, 0.0, 0.6364, 0.0, 0.6465, 0.0, 0.6465, 0.0, 0.6364, 0.0, 0.6465, 0.0, 0.6566, 0.0, 0.6566, 0.0, 0.6465, 0.0, 0.6566, 0.0, 0.6667, 0.0, 0.6667, 0.0, 0.6566, 0.0, 0.6667, 0.0, 0.6768, 0.0, 0.6768, 0.0, 0.6667, 0.0, 0.6768, 0.0, 0.6869, 0.0, 0.6869, 0.0, 0.6768, 0.0, 0.6869, 0.0, 0.697, 0.0, 0.697, 0.0, 0.6869, 0.0, 0.697, 0.0, 0.7071, 0.0, 0.7071, 0.0, 0.697, 0.0, 0.7071, 0.0, 0.7172, 0.0, 0.7172, 0.0, 0.7071, 0.0, 0.7172, 0.0, 0.7273, 0.0, 0.7273, 0.0, 0.7172, 0.0, 0.7273, 0.0, 0.7374, 0.0, 0.7374, 0.0, 0.7273, 0.0, 0.7374, 0.0, 0.7475, 0.0, 0.7475, 0.0, 0.7374, 0.0, 0.7475, 0.0, 0.7576, 0.0, 0.7576, 0.0, 0.7475, 0.0, 0.0, 0.0, 0.2525, 0.0, 0.2525, 0.0, 0.0, 0.0, 0.7576, 0.0, 0.0, 0.0, 0.0, 0.0, 0.7576, 0.0, 0.5657, 0.0, 0.5758, 0.0, 0.5859, 0.0, 0.596, 0.0, 0.6061, 0.0, 0.6162, 0.0, 0.6263, 0.0, 0.6364, 0.0, 0.6465, 0.0, 0.6566, 0.0, 0.6667, 0.0, 0.6768, 0.0, 0.6869, 0.0, 0.697, 0.0, 0.7071, 0.0, 0.7172, 0.0, 0.7273, 0.0, 0.7374, 0.0, 0.7475, 0.0, 0.7576, 0.0, 0.0, 0.0, 0.2525, 0.0, 0.2626, 0.0, 0.2727, 0.0, 0.2828, 0.0, 0.2929, 0.0, 0.303, 0.0, 0.3131, 0.0, 0.3232, 0.0, 0.3333, 0.0, 0.3434, 0.0, 0.3535, 0.0, 0.3636, 0.0, 0.3737, 0.0, 0.3838, 0.0, 0.3939, 0.0, 0.404, 0.0, 0.4141, 0.0, 0.4242, 0.0, 0.4343, 0.0, 0.4444, 0.0, 0.4545, 0.0, 0.4646, 0.0, 0.4747, 0.0, 0.4848, 0.0, 0.4949, 0.0, 0.5051, 0.0, 0.5152, 0.0, 0.5253, 0.0, 0.5354, 0.0, 0.5455, 0.0, 0.5556, 0.0, 0.5657, 0.0, 0.5556, 0.0, 0.5455, 0.0, 0.5354, 0.0, 0.5253, 0.0, 0.5152, 0.0, 0.5051, 0.0, 0.4949, 0.0, 0.4848, 0.0, 0.4747, 0.0, 0.4646, 0.0, 0.4545, 0.0, 0.4444, 0.0, 0.4343, 0.0, 0.4242, 0.0, 0.4141, 0.0, 0.404, 0.0, 0.3939, 0.0, 0.3838, 0.0, 0.3737, 0.0, 0.3636, 0.0, 0.3535, 0.0, 0.3434, 0.0, 0.3333, 0.0, 0.3232, 0.0, 0.3131, 0.0, 0.303, 0.0, 0.2929, 0.0, 0.2828, 0.0, 0.2727, 0.0, 0.2626, 0.0, 0.2525, 0.0, 0.0, 0.0, 0.7576, 0.0, 0.7475, 0.0, 0.7374, 0.0, 0.7273, 0.0, 0.7172, 0.0, 0.7071, 0.0, 0.697, 0.0, 0.6869, 0.0, 0.6768, 0.0, 0.6667, 0.0, 0.6566, 0.0, 0.6465, 0.0, 0.6364, 0.0, 0.6263, 0.0, 0.6162, 0.0, 0.6061, 0.0, 0.596, 0.0, 0.5859, 0.0, 0.5758, 0.0, 0.0, 0.0, 0.7576, 0.0, 0.7576, 0.0, 0.0, 0.0, 0.7576, 0.0, 0.7475, 0.0, 0.7475, 0.0, 0.7576, 0.0, 0.7475, 0.0, 0.7374, 0.0, 0.7374, 0.0, 0.7475, 0.0, 0.7374, 0.0, 0.7273, 0.0, 0.7273, 0.0, 0.7374, 0.0, 0.7273, 0.0, 0.7172, 0.0, 0.7172, 0.0, 0.7273, 0.0, 0.7172, 0.0, 0.7071, 0.0, 0.7071, 0.0, 0.7172, 0.0, 0.7071, 0.0, 0.697, 0.0, 0.697, 0.0, 0.7071, 0.0, 0.697, 0.0, 0.6869, 0.0, 0.6869, 0.0, 0.697, 0.0, 0.6869, 0.0, 0.6768, 0.0, 0.6768, 0.0, 0.6869, 0.0, 0.6768, 0.0, 0.6667, 0.0, 0.6667, 0.0, 0.6768, 0.0, 0.6667, 0.0, 0.6566, 0.0, 0.6566, 0.0, 0.6667, 0.0, 0.6566, 0.0, 0.6465, 0.0, 0.6465, 0.0, 0.6566, 0.0, 0.6465, 0.0, 0.6364, 0.0, 0.6364, 0.0, 0.6465, 0.0, 0.6364, 0.0, 0.6263, 0.0, 0.6263, 0.0, 0.6364, 0.0, 0.6263, 0.0, 0.6162, 0.0, 0.6162, 0.0, 0.6263, 0.0, 0.6162, 0.0, 0.6061, 0.0, 0.6061, 0.0, 0.6162, 0.0, 0.6061, 0.0, 0.596, 0.0, 0.596, 0.0, 0.6061, 0.0, 0.596, 0.0, 0.5859, 0.0, 0.5859, 0.0, 0.596, 0.0, 0.5859, 0.0, 0.5758, 0.0, 0.5758, 0.0, 0.5859, 0.0, 0.5758, 0.0, 0.5657, 0.0, 0.5657, 0.0, 0.5758, 0.0, 0.5657, 0.0, 0.5556, 0.0, 0.5556, 0.0, 0.5657, 0.0, 0.5556, 0.0, 0.5455, 0.0, 0.5455, 0.0, 0.5556, 0.0, 0.5455, 0.0, 0.5354, 0.0, 0.5354, 0.0, 0.5455, 0.0, 0.5354, 0.0, 0.5253, 0.0, 0.5253, 0.0, 0.5354, 0.0, 0.5253, 0.0, 0.5152, 0.0, 0.5152, 0.0, 0.5253, 0.0, 0.5152, 0.0, 0.5051, 0.0, 0.5051, 0.0, 0.5152, 0.0, 0.5051, 0.0, 0.4949, 0.0, 0.4949, 0.0, 0.5051, 0.0, 0.4949, 0.0, 0.4848, 0.0, 0.4848, 0.0, 0.4949, 0.0, 0.4848, 0.0, 0.4747, 0.0, 0.4747, 0.0, 0.4848, 0.0, 0.4747, 0.0, 0.4646, 0.0, 0.4646, 0.0, 0.4747, 0.0, 0.4646, 0.0, 0.4545, 0.0, 0.4545, 0.0, 0.4646, 0.0, 0.4545, 0.0, 0.4444, 0.0, 0.4444, 0.0, 0.4545, 0.0, 0.4444, 0.0, 0.4343, 0.0, 0.4343, 0.0, 0.4444, 0.0, 0.4343, 0.0, 0.4242, 0.0, 0.4242, 0.0, 0.4343, 0.0, 0.4242, 0.0, 0.4141, 0.0, 0.4141, 0.0, 0.4242, 0.0, 0.4141, 0.0, 0.404, 0.0, 0.404, 0.0, 0.4141, 0.0, 0.404, 0.0, 0.3939, 0.0, 0.3939, 0.0, 0.404, 0.0, 0.3939, 0.0, 0.3838, 0.0, 0.3838, 0.0, 0.3939, 0.0, 0.3838, 0.0, 0.3737, 0.0, 0.3737, 0.0, 0.3838, 0.0, 0.3737, 0.0, 0.3636, 0.0, 0.3636, 0.0, 0.3737, 0.0, 0.3636, 0.0, 0.3535, 0.0, 0.3535, 0.0, 0.3636, 0.0, 0.3535, 0.0, 0.3434, 0.0, 0.3434, 0.0, 0.3535, 0.0, 0.3434, 0.0, 0.3333, 0.0, 0.3333, 0.0, 0.3434, 0.0, 0.3333, 0.0, 0.3232, 0.0, 0.3232, 0.0, 0.3333, 0.0, 0.3232, 0.0, 0.3131, 0.0, 0.3131, 0.0, 0.3232, 0.0, 0.3131, 0.0, 0.303, 0.0, 0.303, 0.0, 0.3131, 0.0, 0.303, 0.0, 0.2929, 0.0, 0.2929, 0.0, 0.303, 0.0, 0.2929, 0.0, 0.2828, 0.0, 0.2828, 0.0, 0.2929, 0.0, 0.2828, 0.0, 0.2727, 0.0, 0.2727, 0.0, 0.2828, 0.0, 0.2525, 0.0, 0.0, 0.0, 0.0, 0.0, 0.2525, 0.0, 0.2626, 0.0, 0.2525, 0.0, 0.2525, 0.0, 0.2626, 0.0, 0.2727, 0.0, 0.2626, 0.0, 0.2626, 0.0, 0.2727, 0.0])
me_inlet_001.update()
me_inlet_005 = bpy.data.meshes.new('inlet.005')
me_inlet_005.from_pydata([(0.0, -0.94, -0.29), (0.0, -0.99, -0.29), (0.0, -0.94, -0.25), (0.0, -0.99, -0.25), (0.0, -0.01, 0.29), (0.0, -0.06, 0.29), (0.0, -0.01, 0.25), (0.0, -0.06, 0.25), (0.0, 5.96e-08, -0.25), (0.0, 0.0, 0.25), (0.0, -1.0, -0.25), (0.0, -1.0, 0.25), (0.0, -0.06, 0.25), (0.0, -0.01, 0.25), (0.0, -0.94, -0.25), (0.0, -0.99, -0.25)], [], [(2, 0, 1, 3), (5, 4, 6, 7), (11, 10, 15, 14, 8, 9, 13, 12)])
_uv = me_inlet_005.uv_layers.new(name='UVMap')
_uv.uv.foreach_set('vector', [0.0, 0.0, 0.0, 0.0, 0.3378, 0.0, 0.3378, 0.0, 0.3378, 0.0, 0.0, 0.0, 0.0, 0.0, 0.3378, 0.0, 0.0, 0.0, 0.0, 0.0, 0.0, 0.0, 0.0, 0.0, 0.0, 0.0, 0.0, 0.0, 0.0, 0.0, 0.0, 0.0])
me_inlet_005.update()
me_inlet_006 = bpy.data.meshes.new('inlet.006')
me_inlet_006.from_pydata([(0.0, -0.01, 0.29), (0.0, -0.06, 0.29), (0.001644, -0.05995, 0.29), (0.003259, -0.05979, 0.29), (0.004843, -0.05953, 0.29), (0.006392, -0.05918, 0.29), (0.007902, -0.05873, 0.29), (0.009371, -0.05818, 0.29), (0.01079, -0.05756, 0.29), (0.01217, -0.05684, 0.29), (0.0135, -0.05605, 0.29), (0.01476, -0.05518, 0.29), (0.01598, -0.05423, 0.29), (0.01713, -0.05321, 0.29), (0.01821, -0.05213, 0.29), (0.01923, -0.05098, 0.29), (0.02018, -0.04976, 0.29), (0.02105, -0.0485, 0.29), (0.02184, -0.04717, 0.29), (0.02256, -0.04579, 0.29), (0.02318, -0.04437, 0.29), (0.02373, -0.0429, 0.29), (0.02418, -0.04139, 0.29), (0.02453, -0.03984, 0.29), (0.02479, -0.03826, 0.29), (0.02495, -0.03664, 0.29), (0.025, -0.035, 0.29), (0.02495, -0.03336, 0.29), (0.02479, -0.03174, 0.29), (0.02453, -0.03016, 0.29), (0.02418, -0.02861, 0.29), (0.02373, -0.0271, 0.29), (0.02318, -0.02563, 0.29), (0.02256, -0.02421, 0.29), (0.02184, -0.02283, 0.29), (0.02105, -0.0215, 0.29), (0.02018, -0.02024, 0.29), (0.01923, -0.01902, 0.29), (0.01821, -0.01787, 0.29), (0.01713, -0.01679, 0.29), (0.01598, -0.01577, 0.29), (0.01476, -0.01482, 0.29), (0.0135, -0.01395, 0.29), (0.01217, -0.01316, 0.29), (0.01079, -0.01244, 0.29), (0.009371, -0.01182, 0.29), (0.007902, -0.01127, 0.29), (0.006392, -0.01082, 0.29), (0.004843, -0.01047, 0.29), (0.003259, -0.01021, 0.29), (0.001644, -0.01005, 0.29)], [], [(50, 0, 1, 2, 3, 4, 5, 6, 7, 8, 9, 10, 11, 12, 13, 14, 15, 16, 17, 18, 19, 20, 21, 22, 23, 24, 25, 26, 27, 28, 29, 30, 31, 32, 33, 34, 35, 36, 37, 38, 39, 40, 41, 42, 43, 44, 45, 46, 47, 48, 49)])
_uv = me_inlet_006.uv_layers.new(name='UVMap')
_uv.uv.foreach_set('vector', [1.0, 0.0, 0.0, 0.0, 0.3378, 0.0, 0.3514, 0.0, 0.3649, 0.0, 0.3784, 0.0, 0.3919, 0.0, 0.4054, 0.0, 0.4189, 0.0, 0.4324, 0.0, 0.4459, 0.0, 0.4595, 0.0, 0.473, 0.0, 0.4865, 0.0, 0.5, 0.0, 0.5135, 0.0, 0.527, 0.0, 0.5405, 0.0, 0.5541, 0.0, 0.5676, 0.0, 0.5811, 0.0, 0.5946, 0.0, 0.6081, 0.0, 0.6216, 0.0, 0.6351, 0.0, 0.6486, 0.0, 0.6622, 0.0, 0.6757, 0.0, 0.6892, 0.0, 0.7027, 0.0, 0.7162, 0.0, 0.7297, 0.0, 0.7432, 0.0, 0.7568, 0.0, 0.7703, 0.0, 0.7838, 0.0, 0.7973, 0.0, 0.8108, 0.0, 0.8243, 0.0, 0.8378, 0.0, 0.8514, 0.0, 0.8649, 0.0, 0.8784, 0.0, 0.8919, 0.0, 0.9054, 0.0, 0.9189, 0.0, 0.9324, 0.0, 0.9459, 0.0, 0.9595, 0.0, 0.973, 0.0, 0.9865, 0.0])
me_inlet_006.update()
me_inlet_007 = bpy.data.meshes.new('inlet.007')
me_inlet_007.from_pydata([(0.0, -0.94, -0.29), (0.0, -0.99, -0.29), (0.001644, -0.9899, -0.29), (0.003259, -0.9898, -0.29), (0.004843, -0.9895, -0.29), (0.006392, -0.9892, -0.29), (0.007902, -0.9887, -0.29), (0.009371, -0.9882, -0.29), (0.01079, -0.9876, -0.29), (0.01217, -0.9868, -0.29), (0.0135, -0.986, -0.29), (0.01476, -0.9852, -0.29), (0.01598, -0.9842, -0.29), (0.01713, -0.9832, -0.29), (0.01821, -0.9821, -0.29), (0.01923, -0.981, -0.29), (0.02018, -0.9798, -0.29), (0.02105, -0.9785, -0.29), (0.02184, -0.9772, -0.29), (0.02256, -0.9758, -0.29), (0.02318, -0.9744, -0.29), (0.02373, -0.9729, -0.29), (0.02418, -0.9714, -0.29), (0.02453, -0.9698, -0.29), (0.02479, -0.9683, -0.29), (0.02495, -0.9666, -0.29), (0.025, -0.965, -0.29), (0.02495, -0.9634, -0.29), (0.02479, -0.9617, -0.29), (0.02453, -0.9602, -0.29), (0.02418, -0.9586, -0.29), (0.02373, -0.9571, -0.29), (0.02318, -0.9556, -0.29), (0.02256, -0.9542, -0.29), (0.02184, -0.9528, -0.29), (0.02105, -0.9515, -0.29), (0.02018, -0.9502, -0.29), (0.01923, -0.949, -0.29), (0.01821, -0.9479, -0.29), (0.01713, -0.9468, -0.29), (0.01598, -0.9458, -0.29), (0.01476, -0.9448, -0.29), (0.0135, -0.944, -0.29), (0.01217, -0.9432, -0.29), (0.01079, -0.9424, -0.29), (0.009371, -0.9418, -0.29), (0.007902, -0.9413, -0.29), (0.006392, -0.9408, -0.29), (0.004843, -0.9405, -0.29), (0.003259, -0.9402, -0.29), (0.001644, -0.9401, -0.29)], [], [(39, 38, 37, 36, 35, 34, 33, 32, 31, 30, 29, 28, 27, 26, 25, 24, 23, 22, 21, 20, 19, 18, 17, 16, 15, 14, 13, 12, 11, 10, 9, 8, 7, 6, 5, 4, 3, 2, 1, 0, 50, 49, 48, 47, 46, 45, 44, 43, 42, 41, 40)])
_uv = me_inlet_007.uv_layers.new(name='UVMap')
_uv.uv.foreach_set('vector', [0.8514, 0.0, 0.8378, 0.0, 0.8243, 0.0, 0.8108, 0.0, 0.7973, 0.0, 0.7838, 0.0, 0.7703, 0.0, 0.7568, 0.0, 0.7432, 0.0, 0.7297, 0.0, 0.7162, 0.0, 0.7027, 0.0, 0.6892, 0.0, 0.6757, 0.0, 0.6622, 0.0, 0.6486, 0.0, 0.6351, 0.0, 0.6216, 0.0, 0.6081, 0.0, 0.5946, 0.0, 0.5811, 0.0, 0.5676, 0.0, 0.5541, 0.0, 0.5405, 0.0, 0.527, 0.0, 0.5135, 0.0, 0.5, 0.0, 0.4865, 0.0, 0.473, 0.0, 0.4595, 0.0, 0.4459, 0.0, 0.4324, 0.0, 0.4189, 0.0, 0.4054, 0.0, 0.3919, 0.0, 0.3784, 0.0, 0.3649, 0.0, 0.3514, 0.0, 0.3378, 0.0, 0.0, 0.0, 1.0, 0.0, 0.9865, 0.0, 0.973, 0.0, 0.9595, 0.0, 0.9459, 0.0, 0.9324, 0.0, 0.9189, 0.0, 0.9054, 0.0, 0.8919, 0.0, 0.8784, 0.0, 0.8649, 0.0])
me_inlet_007.update()

# ---- objects
ob_pipe = bpy.data.objects.new('pipe', me_sketch_001)
ob_wall = bpy.data.objects.new('wall', me_inlet_001)
ob_symmetry = bpy.data.objects.new('symmetry', me_inlet_005)
ob_inlet = bpy.data.objects.new('inlet', me_inlet_006)
ob_outlet = bpy.data.objects.new('outlet', me_inlet_007)

# ---- transforms, parenting, visibility, modifiers, constraints
ob_pipe.location = (0.0, 0.0, 0.0)
ob_wall.location = (0.0, 0.0, 0.0)
ob_wall.rotation_euler = (1.571, -0.0, 0.0)
ob_symmetry.location = (0.0, 0.0, 0.0)
ob_symmetry.rotation_euler = (1.571, -0.0, 0.0)
ob_inlet.location = (0.0, 0.0, 0.0)
ob_inlet.rotation_euler = (1.571, -0.0, 0.0)
ob_outlet.location = (0.0, 0.0, 0.0)
ob_outlet.rotation_euler = (1.571, -0.0, 0.0)

# ---- collection membership
scene.collection.objects.link(ob_pipe)
scene.collection.objects.link(ob_wall)
scene.collection.objects.link(ob_symmetry)
scene.collection.objects.link(ob_inlet)
scene.collection.objects.link(ob_outlet)

# ---- scene / render settings (as saved in the file)
scene.frame_start = 1; scene.frame_end = 250; scene.frame_set(1)
scene.render.engine = 'BLENDER_EEVEE_NEXT'
scene.cycles.sampling_pattern = 'TABULATED_SOBOL'
scene.view_settings.view_transform = 'Filmic'
bpy.context.view_layer.update()

# ---- added for rendering (the .blend has no active camera and no usable light): camera, sun
cam_auto = bpy.data.cameras.new('AutoCamera')
cam_auto.lens = 50.0
cam_auto.sensor_width = 36.0
cam_auto.clip_end = 1000.0
ob_auto_camera = bpy.data.objects.new('AutoCamera', cam_auto)
scene.collection.objects.link(ob_auto_camera)
ob_auto_camera.location = (1.21931, -1.31317, 0.375449)
ob_auto_camera.rotation_euler = (1.09748, -7.21219e-08, 0.694738)
scene.camera = ob_auto_camera
light_auto_sun = bpy.data.lights.new('AutoSun', 'SUN')
light_auto_sun.energy = 3.0
light_auto_sun.angle = 0.0523599
ob_auto_sun = bpy.data.objects.new('AutoSun', light_auto_sun)
scene.collection.objects.link(ob_auto_sun)
ob_auto_sun.rotation_euler = (0.872665, 0.174533, 0.523599)
bpy.context.view_layer.update()
